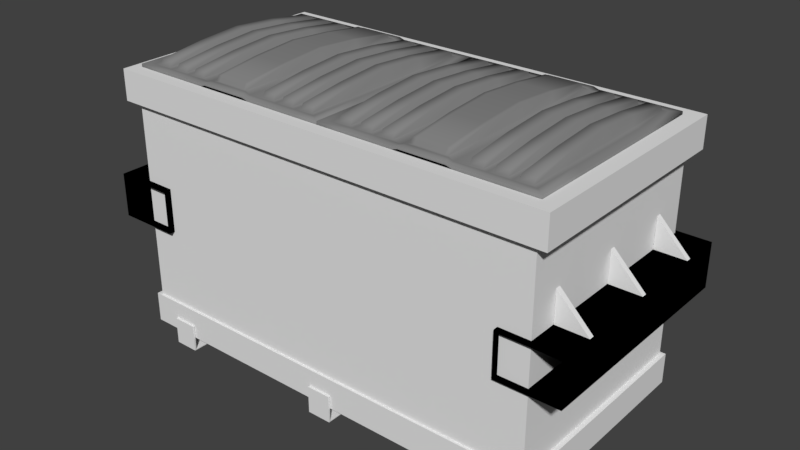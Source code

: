 # Source: lixeira.blend  (saved by Blender 2.79.0; exported with 4.5.12 LTS)
import bpy
from mathutils import Matrix  # noqa: F401  (used for matrix-valued properties, if any)

bpy.ops.wm.read_factory_settings(use_empty=True)
scene = bpy.context.scene
scene.name = 'Scene'

# ---- collections
col_collection_1 = bpy.data.collections.new('Collection 1'); scene.collection.children.link(col_collection_1)

# ---- materials (node trees are filled in below, after node groups)
mat_plastic = bpy.data.materials.new('plastic')
mat_plastic.alpha_threshold = 0.0
mat_plastic.use_transparent_shadow = False
mat_plastic.diffuse_color = (0.233, 0.233, 0.233, 1.0)
mat_plastic.roughness = 0.5
mat_plastic.specular_intensity = 0.0
mat_metal = bpy.data.materials.new('metal')
mat_metal.alpha_threshold = 0.0
mat_metal.use_transparent_shadow = False
mat_metal.roughness = 0.5
mat_metal.specular_intensity = 0.0

# ---- material node trees

# ---- world
world_world = bpy.data.worlds.new('World'); scene.world = world_world
world_world.use_nodes = True; world_world.node_tree.nodes.clear()
_N = world_world.node_tree.nodes; _L = world_world.node_tree.links
n0 = _N.new('ShaderNodeOutputWorld'); n0.name = 'World Output'; n0.location = (300, 300)
n1 = _N.new('ShaderNodeBackground'); n1.name = 'Background'; n1.location = (10, 300)
n1.inputs[0].default_value = (0.05088, 0.05088, 0.05088, 1.0)
_L.new(n1.outputs[0], n0.inputs[0])
n0.is_active_output = True
world_world.color = (0.05088, 0.05088, 0.05088)
world_world.use_sun_shadow = False
world_world.sun_shadow_jitter_overblur = 0.0
world_world.cycles.sampling_method = 'MANUAL'

# ---- lights
light_sun_001 = bpy.data.lights.new('Sun.001', 'SUN')
light_sun_001.transmission_factor = 0.0
light_sun_001.angle = 0.1993
light_sun_001.energy = 1.0
light_sun_001.shadow_buffer_clip_start = 0.5
light_sun_001.shadow_soft_size = 0.1
light_sun_001.shadow_cascade_max_distance = 1000.0

# ---- meshes
me_cube_000 = bpy.data.meshes.new('Cube.000')
me_cube_000.from_pydata([(-0.002999, -0.9124, 1.001), (-0.002999, 0.9124, 1.001), (0.9643, 0.9124, 1.001), (0.9643, -0.9124, 1.001), (0.04342, -0.8508, 1.023), (0.04342, 0.8508, 1.023), (0.9244, 0.8508, 1.023), (0.9244, -0.8508, 1.023), (-0.002999, -0.9124, 1.023), (-0.002999, 0.9124, 1.023), (0.9643, 0.9124, 1.023), (0.9643, -0.9124, 1.023), (0.09955, 0.9124, 1.001), (0.2059, 0.9124, 1.001), (0.351, 0.9124, 1.001), (0.6103, 0.9124, 1.001), (0.7589, 0.9124, 1.001), (0.8546, 0.9124, 1.001), (0.8546, -0.9124, 1.001), (0.7589, -0.9124, 1.001), (0.6103, -0.9124, 1.001), (0.351, -0.9124, 1.001), (0.2059, -0.9124, 1.001), (0.09955, -0.9124, 1.001), (0.09955, 0.9124, 1.023), (0.2059, 0.9124, 1.023), (0.351, 0.9124, 1.023), (0.6103, 0.9124, 1.023), (0.7589, 0.9124, 1.023), (0.8546, 0.9124, 1.023), (0.8546, -0.9124, 1.023), (0.7589, -0.9124, 1.023), (0.6103, -0.9124, 1.023), (0.351, -0.9124, 1.023), (0.2059, -0.9124, 1.023), (0.09955, -0.9124, 1.023), (0.1427, 0.8508, 1.023), (0.2419, 0.8508, 1.023), (0.3686, 0.8508, 1.023), (0.5927, 0.8508, 1.023), (0.7274, 0.8508, 1.023), (0.8259, 0.8508, 1.023), (0.8259, -0.8508, 1.023), (0.7274, -0.8508, 1.023), (0.5927, -0.8508, 1.023), (0.3686, -0.8508, 1.023), (0.2419, -0.8508, 1.023), (0.1427, -0.8508, 1.023), (0.1216, 0.8263, 1.023), (0.0645, 0.8263, 1.023), (0.0645, -0.8263, 1.023), (0.1216, -0.8263, 1.023), (0.9035, 0.8263, 1.023), (0.8468, 0.8263, 1.023), (0.8468, -0.8263, 1.023), (0.9035, -0.8263, 1.023), (0.805, 0.8263, 1.023), (0.7483, 0.8263, 1.023), (0.7483, -0.8263, 1.023), (0.805, -0.8263, 1.023), (0.7065, 0.8263, 1.023), (0.6498, 0.8263, 1.023), (0.6498, -0.8263, 1.023), (0.7065, -0.8263, 1.023), (0.5631, 0.8263, 1.036), (0.3981, 0.8263, 1.036), (0.3981, -0.8263, 1.036), (0.5631, -0.8263, 1.036), (0.3201, 0.8263, 1.023), (0.263, 0.8263, 1.023), (0.263, -0.8263, 1.023), (0.3201, -0.8263, 1.023), (0.2208, 0.8263, 1.023), (0.1637, 0.8263, 1.023), (0.1637, -0.8263, 1.023), (0.2208, -0.8263, 1.023), (0.0645, 0.8011, 1.06), (0.1216, 0.8011, 1.06), (0.1216, -0.8011, 1.06), (0.0645, -0.8011, 1.06), (0.8468, 0.8011, 1.06), (0.9035, 0.8011, 1.06), (0.9035, -0.8011, 1.06), (0.8468, -0.8011, 1.06), (0.7483, 0.8011, 1.06), (0.805, 0.8011, 1.06), (0.805, -0.8011, 1.06), (0.7483, -0.8011, 1.06), (0.6498, 0.8011, 1.06), (0.7065, 0.8011, 1.06), (0.7065, -0.8011, 1.06), (0.6498, -0.8011, 1.06), (0.3981, 0.8011, 1.073), (0.5631, 0.8011, 1.073), (0.5631, -0.8011, 1.073), (0.3981, -0.8011, 1.073), (0.263, 0.8011, 1.06), (0.3201, 0.8011, 1.06), (0.3201, -0.8011, 1.06), (0.263, -0.8011, 1.06), (0.1637, 0.8011, 1.06), (0.2208, 0.8011, 1.06), (0.2208, -0.8011, 1.06), (0.1637, -0.8011, 1.06), (-0.002999, -0.4562, 1.001), (-0.002999, 2.98e-08, 1.001), (-0.002999, 0.4562, 1.001), (0.9643, 0.4562, 1.001), (0.9643, -2.98e-08, 1.001), (0.9643, -0.4562, 1.001), (-0.002999, -0.4562, 1.023), (-0.002999, 2.98e-08, 1.023), (-0.002999, 0.4562, 1.023), (0.9643, 0.4562, 1.023), (0.9643, -2.98e-08, 1.023), (0.9643, -0.4562, 1.023), (0.04342, -0.4254, 1.023), (0.04342, -7.772e-16, 1.023), (0.04342, 0.4254, 1.023), (0.9244, 0.4254, 1.023), (0.9244, -1.332e-15, 1.023), (0.9244, -0.4254, 1.023), (0.8259, 0.4254, 1.023), (0.8259, -1.332e-15, 1.023), (0.8259, -0.4254, 1.023), (0.7274, 0.4254, 1.023), (0.7274, -1.332e-15, 1.023), (0.7274, -0.4254, 1.023), (0.5927, 0.4254, 1.023), (0.5927, -3.331e-16, 1.023), (0.5927, -0.4254, 1.023), (0.3686, 0.4254, 1.023), (0.3686, -3.331e-16, 1.023), (0.3686, -0.4254, 1.023), (0.2419, 0.4254, 1.023), (0.2419, -7.772e-16, 1.023), (0.2419, -0.4254, 1.023), (0.1427, 0.4254, 1.023), (0.1427, -7.772e-16, 1.023), (0.1427, -0.4254, 1.023), (0.1216, 0.4132, 1.023), (0.1216, -2.98e-08, 1.023), (0.1216, -0.4132, 1.023), (0.0645, -0.4132, 1.023), (0.0645, 2.98e-08, 1.023), (0.0645, 0.4132, 1.023), (0.9035, 0.4132, 1.023), (0.9035, -2.98e-08, 1.023), (0.9035, -0.4132, 1.023), (0.8468, 0.4132, 1.023), (0.8468, -2.98e-08, 1.023), (0.8468, -0.4132, 1.023), (0.805, 0.4132, 1.023), (0.805, -2.98e-08, 1.023), (0.805, -0.4132, 1.023), (0.7483, 0.4132, 1.023), (0.7483, -2.98e-08, 1.023), (0.7483, -0.4132, 1.023), (0.7065, 0.4132, 1.023), (0.7065, -2.98e-08, 1.023), (0.7065, -0.4132, 1.023), (0.6498, 0.4132, 1.023), (0.6498, -2.98e-08, 1.023), (0.6498, -0.4132, 1.023), (0.5631, 0.4132, 1.036), (0.5631, -2.98e-08, 1.036), (0.5631, -0.4132, 1.036), (0.3981, 0.4132, 1.036), (0.3981, -2.98e-08, 1.036), (0.3981, -0.4132, 1.036), (0.3201, 0.4132, 1.023), (0.3201, -2.98e-08, 1.023), (0.3201, -0.4132, 1.023), (0.263, 0.4132, 1.023), (0.263, -2.98e-08, 1.023), (0.263, -0.4132, 1.023), (0.2208, 0.4132, 1.023), (0.2208, -2.98e-08, 1.023), (0.2208, -0.4132, 1.023), (0.1637, 0.4132, 1.023), (0.1637, -2.98e-08, 1.023), (0.1637, -0.4132, 1.023), (0.1216, 0.4005, 1.104), (0.1216, -7.772e-16, 1.129), (0.1216, -0.4005, 1.104), (0.0645, -0.4005, 1.104), (0.0645, -7.772e-16, 1.129), (0.0645, 0.4005, 1.104), (0.9035, 0.4005, 1.104), (0.9035, -1.332e-15, 1.129), (0.9035, -0.4005, 1.104), (0.8468, 0.4005, 1.104), (0.8468, -1.332e-15, 1.129), (0.8468, -0.4005, 1.104), (0.805, 0.4005, 1.104), (0.805, -1.332e-15, 1.129), (0.805, -0.4005, 1.104), (0.7483, 0.4005, 1.104), (0.7483, -1.332e-15, 1.129), (0.7483, -0.4005, 1.104), (0.7065, 0.4005, 1.104), (0.7065, -1.332e-15, 1.129), (0.7065, -0.4005, 1.104), (0.6498, 0.4005, 1.104), (0.6498, -1.332e-15, 1.129), (0.6498, -0.4005, 1.104), (0.5631, 0.4005, 1.117), (0.5631, -6.661e-16, 1.142), (0.5631, -0.4005, 1.117), (0.3981, 0.4005, 1.117), (0.3981, -6.661e-16, 1.142), (0.3981, -0.4005, 1.117), (0.3201, 0.4005, 1.104), (0.3201, -7.772e-16, 1.129), (0.3201, -0.4005, 1.104), (0.263, 0.4005, 1.104), (0.263, -7.772e-16, 1.129), (0.263, -0.4005, 1.104), (0.2208, 0.4005, 1.104), (0.2208, -7.772e-16, 1.129), (0.2208, -0.4005, 1.104), (0.1637, 0.4005, 1.104), (0.1637, -7.772e-16, 1.129), (0.1637, -0.4005, 1.104), (0.3761, 0.9124, 1.013), (0.5852, 0.9124, 1.013), (0.5852, -0.9124, 1.013), (0.3761, -0.9124, 1.013), (0.3761, 0.9124, 1.036), (0.5852, 0.9124, 1.036), (0.5852, -0.9124, 1.036), (0.3761, -0.9124, 1.036), (0.3903, 0.8508, 1.036), (0.571, 0.8508, 1.036), (0.571, -0.8508, 1.036), (0.3903, -0.8508, 1.036), (0.4141, 0.8263, 1.036), (0.5471, 0.8263, 1.036), (0.5471, -0.8263, 1.036), (0.4141, -0.8263, 1.036), (0.4141, 0.8011, 1.073), (0.5471, 0.8011, 1.073), (0.5471, -0.8011, 1.073), (0.4141, -0.8011, 1.073), (0.4141, 0.4005, 1.117), (0.5471, 0.4005, 1.117), (0.4141, -6.661e-16, 1.142), (0.5471, -6.661e-16, 1.142), (0.4141, -0.4005, 1.117), (0.5471, -0.4005, 1.117), (-0.9922, -0.9124, 1.001), (-0.9922, 0.9124, 1.001), (-0.005634, 0.9124, 1.001), (-0.005634, -0.9124, 1.001), (-0.9449, -0.8508, 1.023), (-0.9449, 0.8508, 1.023), (-0.04626, 0.8508, 1.023), (-0.04626, -0.8508, 1.023), (-0.9922, -0.9124, 1.023), (-0.9922, 0.9124, 1.023), (-0.005634, 0.9124, 1.023), (-0.005634, -0.9124, 1.023), (-0.8876, 0.9124, 1.001), (-0.7792, 0.9124, 1.001), (-0.6312, 0.9124, 1.001), (-0.3667, 0.9124, 1.001), (-0.2151, 0.9124, 1.001), (-0.1175, 0.9124, 1.001), (-0.1175, -0.9124, 1.001), (-0.2151, -0.9124, 1.001), (-0.3667, -0.9124, 1.001), (-0.6312, -0.9124, 1.001), (-0.7792, -0.9124, 1.001), (-0.8876, -0.9124, 1.001), (-0.8876, 0.9124, 1.023), (-0.7792, 0.9124, 1.023), (-0.6312, 0.9124, 1.023), (-0.3667, 0.9124, 1.023), (-0.2151, 0.9124, 1.023), (-0.1175, 0.9124, 1.023), (-0.1175, -0.9124, 1.023), (-0.2151, -0.9124, 1.023), (-0.3667, -0.9124, 1.023), (-0.6312, -0.9124, 1.023), (-0.7792, -0.9124, 1.023), (-0.8876, -0.9124, 1.023), (-0.8437, 0.8508, 1.023), (-0.7424, 0.8508, 1.023), (-0.6132, 0.8508, 1.023), (-0.3847, 0.8508, 1.023), (-0.2472, 0.8508, 1.023), (-0.1467, 0.8508, 1.023), (-0.1467, -0.8508, 1.023), (-0.2472, -0.8508, 1.023), (-0.3847, -0.8508, 1.023), (-0.6132, -0.8508, 1.023), (-0.7424, -0.8508, 1.023), (-0.8437, -0.8508, 1.023), (-0.8652, 0.8263, 1.023), (-0.9234, 0.8263, 1.023), (-0.9234, -0.8263, 1.023), (-0.8652, -0.8263, 1.023), (-0.0676, 0.8263, 1.023), (-0.1254, 0.8263, 1.023), (-0.1254, -0.8263, 1.023), (-0.0676, -0.8263, 1.023), (-0.1681, 0.8263, 1.023), (-0.2259, 0.8263, 1.023), (-0.2259, -0.8263, 1.023), (-0.1681, -0.8263, 1.023), (-0.2686, 0.8263, 1.023), (-0.3264, 0.8263, 1.023), (-0.3264, -0.8263, 1.023), (-0.2686, -0.8263, 1.023), (-0.4148, 0.8263, 1.036), (-0.5831, 0.8263, 1.036), (-0.5831, -0.8263, 1.036), (-0.4148, -0.8263, 1.036), (-0.6627, 0.8263, 1.023), (-0.7209, 0.8263, 1.023), (-0.7209, -0.8263, 1.023), (-0.6627, -0.8263, 1.023), (-0.7639, 0.8263, 1.023), (-0.8222, 0.8263, 1.023), (-0.8222, -0.8263, 1.023), (-0.7639, -0.8263, 1.023), (-0.9234, 0.8011, 1.06), (-0.8652, 0.8011, 1.06), (-0.8652, -0.8011, 1.06), (-0.9234, -0.8011, 1.06), (-0.1254, 0.8011, 1.06), (-0.0676, 0.8011, 1.06), (-0.0676, -0.8011, 1.06), (-0.1254, -0.8011, 1.06), (-0.2259, 0.8011, 1.06), (-0.1681, 0.8011, 1.06), (-0.1681, -0.8011, 1.06), (-0.2259, -0.8011, 1.06), (-0.3264, 0.8011, 1.06), (-0.2686, 0.8011, 1.06), (-0.2686, -0.8011, 1.06), (-0.3264, -0.8011, 1.06), (-0.5831, 0.8011, 1.073), (-0.4148, 0.8011, 1.073), (-0.4148, -0.8011, 1.073), (-0.5831, -0.8011, 1.073), (-0.7209, 0.8011, 1.06), (-0.6627, 0.8011, 1.06), (-0.6627, -0.8011, 1.06), (-0.7209, -0.8011, 1.06), (-0.8222, 0.8011, 1.06), (-0.7639, 0.8011, 1.06), (-0.7639, -0.8011, 1.06), (-0.8222, -0.8011, 1.06), (-0.9922, -0.4562, 1.001), (-0.9922, 2.98e-08, 1.001), (-0.9922, 0.4562, 1.001), (-0.005634, 0.4562, 1.001), (-0.005634, -2.98e-08, 1.001), (-0.005634, -0.4562, 1.001), (-0.9922, -0.4562, 1.023), (-0.9922, 2.98e-08, 1.023), (-0.9922, 0.4562, 1.023), (-0.005634, 0.4562, 1.023), (-0.005634, -2.98e-08, 1.023), (-0.005634, -0.4562, 1.023), (-0.9449, -0.4254, 1.023), (-0.9449, -7.772e-16, 1.023), (-0.9449, 0.4254, 1.023), (-0.04626, 0.4254, 1.023), (-0.04626, -1.332e-15, 1.023), (-0.04626, -0.4254, 1.023), (-0.1467, 0.4254, 1.023), (-0.1467, -1.332e-15, 1.023), (-0.1467, -0.4254, 1.023), (-0.2472, 0.4254, 1.023), (-0.2472, -1.332e-15, 1.023), (-0.2472, -0.4254, 1.023), (-0.3847, 0.4254, 1.023), (-0.3847, -3.331e-16, 1.023), (-0.3847, -0.4254, 1.023), (-0.6132, 0.4254, 1.023), (-0.6132, -3.331e-16, 1.023), (-0.6132, -0.4254, 1.023), (-0.7424, 0.4254, 1.023), (-0.7424, -7.772e-16, 1.023), (-0.7424, -0.4254, 1.023), (-0.8437, 0.4254, 1.023), (-0.8437, -7.772e-16, 1.023), (-0.8437, -0.4254, 1.023), (-0.8652, 0.4132, 1.023), (-0.8652, -2.98e-08, 1.023), (-0.8652, -0.4132, 1.023), (-0.9234, -0.4132, 1.023), (-0.9234, 2.98e-08, 1.023), (-0.9234, 0.4132, 1.023), (-0.0676, 0.4132, 1.023), (-0.0676, -2.98e-08, 1.023), (-0.0676, -0.4132, 1.023), (-0.1254, 0.4132, 1.023), (-0.1254, -2.98e-08, 1.023), (-0.1254, -0.4132, 1.023), (-0.1681, 0.4132, 1.023), (-0.1681, -2.98e-08, 1.023), (-0.1681, -0.4132, 1.023), (-0.2259, 0.4132, 1.023), (-0.2259, -2.98e-08, 1.023), (-0.2259, -0.4132, 1.023), (-0.2686, 0.4132, 1.023), (-0.2686, -2.98e-08, 1.023), (-0.2686, -0.4132, 1.023), (-0.3264, 0.4132, 1.023), (-0.3264, -2.98e-08, 1.023), (-0.3264, -0.4132, 1.023), (-0.4148, 0.4132, 1.036), (-0.4148, -2.98e-08, 1.036), (-0.4148, -0.4132, 1.036), (-0.5831, 0.4132, 1.036), (-0.5831, -2.98e-08, 1.036), (-0.5831, -0.4132, 1.036), (-0.6627, 0.4132, 1.023), (-0.6627, -2.98e-08, 1.023), (-0.6627, -0.4132, 1.023), (-0.7209, 0.4132, 1.023), (-0.7209, -2.98e-08, 1.023), (-0.7209, -0.4132, 1.023), (-0.7639, 0.4132, 1.023), (-0.7639, -2.98e-08, 1.023), (-0.7639, -0.4132, 1.023), (-0.8222, 0.4132, 1.023), (-0.8222, -2.98e-08, 1.023), (-0.8222, -0.4132, 1.023), (-0.8652, 0.4005, 1.104), (-0.8652, -7.772e-16, 1.129), (-0.8652, -0.4005, 1.104), (-0.9234, -0.4005, 1.104), (-0.9234, -7.772e-16, 1.129), (-0.9234, 0.4005, 1.104), (-0.0676, 0.4005, 1.104), (-0.0676, -1.332e-15, 1.129), (-0.0676, -0.4005, 1.104), (-0.1254, 0.4005, 1.104), (-0.1254, -1.332e-15, 1.129), (-0.1254, -0.4005, 1.104), (-0.1681, 0.4005, 1.104), (-0.1681, -1.332e-15, 1.129), (-0.1681, -0.4005, 1.104), (-0.2259, 0.4005, 1.104), (-0.2259, -1.332e-15, 1.129), (-0.2259, -0.4005, 1.104), (-0.2686, 0.4005, 1.104), (-0.2686, -1.332e-15, 1.129), (-0.2686, -0.4005, 1.104), (-0.3264, 0.4005, 1.104), (-0.3264, -1.332e-15, 1.129), (-0.3264, -0.4005, 1.104), (-0.4148, 0.4005, 1.117), (-0.4148, -6.661e-16, 1.142), (-0.4148, -0.4005, 1.117), (-0.5831, 0.4005, 1.117), (-0.5831, -6.661e-16, 1.142), (-0.5831, -0.4005, 1.117), (-0.6627, 0.4005, 1.104), (-0.6627, -7.772e-16, 1.129), (-0.6627, -0.4005, 1.104), (-0.7209, 0.4005, 1.104), (-0.7209, -7.772e-16, 1.129), (-0.7209, -0.4005, 1.104), (-0.7639, 0.4005, 1.104), (-0.7639, -7.772e-16, 1.129), (-0.7639, -0.4005, 1.104), (-0.8222, 0.4005, 1.104), (-0.8222, -7.772e-16, 1.129), (-0.8222, -0.4005, 1.104), (-0.6056, 0.9124, 1.013), (-0.3923, 0.9124, 1.013), (-0.3923, -0.9124, 1.013), (-0.6056, -0.9124, 1.013), (-0.6056, 0.9124, 1.036), (-0.3923, 0.9124, 1.036), (-0.3923, -0.9124, 1.036), (-0.6056, -0.9124, 1.036), (-0.5911, 0.8508, 1.036), (-0.4068, 0.8508, 1.036), (-0.4068, -0.8508, 1.036), (-0.5911, -0.8508, 1.036), (-0.5668, 0.8263, 1.036), (-0.4311, 0.8263, 1.036), (-0.4311, -0.8263, 1.036), (-0.5668, -0.8263, 1.036), (-0.5668, 0.8011, 1.073), (-0.4311, 0.8011, 1.073), (-0.4311, -0.8011, 1.073), (-0.5668, -0.8011, 1.073), (-0.5668, 0.4005, 1.117), (-0.4311, 0.4005, 1.117), (-0.5668, -6.661e-16, 1.142), (-0.4311, -6.661e-16, 1.142), (-0.5668, -0.4005, 1.117), (-0.4311, -0.4005, 1.117)], [], [(7, 42, 30, 11), (58, 59, 86, 87), (18, 3, 11, 30), (104, 0, 8, 110), (12, 1, 9, 24), (107, 2, 10, 113), (118, 5, 9, 112), (41, 6, 10, 29), (121, 7, 11, 115), (47, 4, 8, 35), (42, 43, 31, 30), (43, 44, 32, 31), (235, 45, 33, 231), (45, 46, 34, 33), (46, 47, 35, 34), (5, 36, 24, 9), (36, 37, 25, 24), (37, 38, 26, 25), (233, 39, 27, 229), (39, 40, 28, 27), (40, 41, 29, 28), (2, 17, 29, 10), (17, 16, 28, 29), (16, 15, 27, 28), (224, 14, 26, 228), (14, 13, 25, 26), (13, 12, 24, 25), (0, 23, 35, 8), (23, 22, 34, 35), (22, 21, 33, 34), (226, 20, 32, 230), (20, 19, 31, 32), (19, 18, 30, 31), (140, 48, 77, 182), (169, 66, 95, 211), (70, 71, 98, 99), (158, 60, 89, 200), (176, 72, 101, 218), (48, 49, 76, 77), (36, 5, 49, 48), (116, 4, 50, 143), (4, 47, 51, 50), (137, 36, 48, 140), (6, 41, 53, 52), (124, 42, 54, 151), (42, 7, 55, 54), (119, 6, 52, 146), (41, 40, 57, 56), (127, 43, 58, 157), (43, 42, 59, 58), (122, 41, 56, 152), (40, 39, 61, 60), (130, 44, 62, 163), (44, 43, 63, 62), (125, 40, 60, 158), (232, 38, 65, 236), (133, 45, 66, 169), (234, 44, 67, 238), (128, 39, 64, 164), (38, 37, 69, 68), (136, 46, 70, 175), (46, 45, 71, 70), (131, 38, 68, 170), (37, 36, 73, 72), (139, 47, 74, 181), (47, 46, 75, 74), (134, 37, 72, 176), (184, 185, 79, 78), (190, 193, 83, 82), (196, 199, 87, 86), (202, 205, 91, 90), (248, 211, 95, 243), (214, 217, 99, 98), (220, 223, 103, 102), (151, 54, 83, 193), (236, 65, 92, 240), (52, 53, 80, 81), (74, 75, 102, 103), (175, 70, 99, 217), (164, 64, 93, 206), (157, 58, 87, 199), (146, 52, 81, 188), (62, 63, 90, 91), (50, 51, 78, 79), (68, 69, 96, 97), (56, 57, 84, 85), (170, 68, 97, 212), (181, 74, 103, 223), (238, 67, 94, 242), (163, 62, 91, 205), (152, 56, 85, 194), (143, 50, 79, 185), (54, 55, 82, 83), (72, 73, 100, 101), (60, 61, 88, 89), (49, 145, 187, 76), (145, 144, 186, 187), (144, 143, 185, 186), (59, 154, 196, 86), (154, 153, 195, 196), (153, 152, 194, 195), (61, 161, 203, 88), (161, 162, 204, 203), (162, 163, 205, 204), (73, 179, 221, 100), (179, 180, 222, 221), (180, 181, 223, 222), (71, 172, 214, 98), (172, 171, 213, 214), (171, 170, 212, 213), (55, 148, 190, 82), (148, 147, 189, 190), (147, 146, 188, 189), (57, 155, 197, 84), (155, 156, 198, 197), (156, 157, 199, 198), (67, 166, 208, 94), (166, 165, 207, 208), (165, 164, 206, 207), (69, 173, 215, 96), (173, 174, 216, 215), (174, 175, 217, 216), (53, 149, 191, 80), (149, 150, 192, 191), (150, 151, 193, 192), (101, 100, 221, 218), (218, 221, 222, 219), (219, 222, 223, 220), (97, 96, 215, 212), (212, 215, 216, 213), (213, 216, 217, 214), (240, 92, 209, 244), (244, 209, 210, 246), (246, 210, 211, 248), (89, 88, 203, 200), (200, 203, 204, 201), (201, 204, 205, 202), (85, 84, 197, 194), (194, 197, 198, 195), (195, 198, 199, 196), (81, 80, 191, 188), (188, 191, 192, 189), (189, 192, 193, 190), (77, 76, 187, 182), (182, 187, 186, 183), (183, 186, 185, 184), (46, 136, 178, 75), (136, 135, 177, 178), (135, 134, 176, 177), (36, 137, 179, 73), (137, 138, 180, 179), (138, 139, 181, 180), (45, 133, 172, 71), (133, 132, 171, 172), (132, 131, 170, 171), (37, 134, 173, 69), (134, 135, 174, 173), (135, 136, 175, 174), (44, 130, 166, 67), (130, 129, 165, 166), (129, 128, 164, 165), (38, 131, 167, 65), (131, 132, 168, 167), (132, 133, 169, 168), (43, 127, 160, 63), (127, 126, 159, 160), (126, 125, 158, 159), (39, 128, 161, 61), (128, 129, 162, 161), (129, 130, 163, 162), (42, 124, 154, 59), (124, 123, 153, 154), (123, 122, 152, 153), (40, 125, 155, 57), (125, 126, 156, 155), (126, 127, 157, 156), (7, 121, 148, 55), (121, 120, 147, 148), (120, 119, 146, 147), (41, 122, 149, 53), (122, 123, 150, 149), (123, 124, 151, 150), (47, 139, 142, 51), (139, 138, 141, 142), (138, 137, 140, 141), (5, 118, 145, 49), (118, 117, 144, 145), (117, 116, 143, 144), (75, 178, 220, 102), (178, 177, 219, 220), (177, 176, 218, 219), (63, 160, 202, 90), (160, 159, 201, 202), (159, 158, 200, 201), (65, 167, 209, 92), (167, 168, 210, 209), (168, 169, 211, 210), (51, 142, 184, 78), (142, 141, 183, 184), (141, 140, 182, 183), (6, 119, 113, 10), (119, 120, 114, 113), (120, 121, 115, 114), (4, 116, 110, 8), (116, 117, 111, 110), (117, 118, 112, 111), (3, 109, 115, 11), (109, 108, 114, 115), (108, 107, 113, 114), (1, 106, 112, 9), (106, 105, 111, 112), (105, 104, 110, 111), (207, 247, 249, 208), (247, 246, 248, 249), (206, 245, 247, 207), (245, 244, 246, 247), (93, 241, 245, 206), (241, 240, 244, 245), (66, 239, 243, 95), (239, 238, 242, 243), (64, 237, 241, 93), (237, 236, 240, 241), (208, 249, 242, 94), (249, 248, 243, 242), (45, 235, 239, 66), (235, 234, 238, 239), (39, 233, 237, 64), (233, 232, 236, 237), (21, 227, 231, 33), (227, 226, 230, 231), (15, 225, 229, 27), (225, 224, 228, 229), (38, 232, 228, 26), (232, 233, 229, 228), (44, 234, 230, 32), (234, 235, 231, 230), (257, 292, 280, 261), (308, 309, 336, 337), (268, 253, 261, 280), (354, 250, 258, 360), (262, 251, 259, 274), (357, 252, 260, 363), (368, 255, 259, 362), (291, 256, 260, 279), (371, 257, 261, 365), (297, 254, 258, 285), (292, 293, 281, 280), (293, 294, 282, 281), (485, 295, 283, 481), (295, 296, 284, 283), (296, 297, 285, 284), (255, 286, 274, 259), (286, 287, 275, 274), (287, 288, 276, 275), (483, 289, 277, 479), (289, 290, 278, 277), (290, 291, 279, 278), (252, 267, 279, 260), (267, 266, 278, 279), (266, 265, 277, 278), (474, 264, 276, 478), (264, 263, 275, 276), (263, 262, 274, 275), (250, 273, 285, 258), (273, 272, 284, 285), (272, 271, 283, 284), (476, 270, 282, 480), (270, 269, 281, 282), (269, 268, 280, 281), (390, 298, 327, 432), (419, 316, 345, 461), (320, 321, 348, 349), (408, 310, 339, 450), (426, 322, 351, 468), (298, 299, 326, 327), (286, 255, 299, 298), (366, 254, 300, 393), (254, 297, 301, 300), (387, 286, 298, 390), (256, 291, 303, 302), (374, 292, 304, 401), (292, 257, 305, 304), (369, 256, 302, 396), (291, 290, 307, 306), (377, 293, 308, 407), (293, 292, 309, 308), (372, 291, 306, 402), (290, 289, 311, 310), (380, 294, 312, 413), (294, 293, 313, 312), (375, 290, 310, 408), (482, 288, 315, 486), (383, 295, 316, 419), (484, 294, 317, 488), (378, 289, 314, 414), (288, 287, 319, 318), (386, 296, 320, 425), (296, 295, 321, 320), (381, 288, 318, 420), (287, 286, 323, 322), (389, 297, 324, 431), (297, 296, 325, 324), (384, 287, 322, 426), (434, 435, 329, 328), (440, 443, 333, 332), (446, 449, 337, 336), (452, 455, 341, 340), (498, 461, 345, 493), (464, 467, 349, 348), (470, 473, 353, 352), (401, 304, 333, 443), (486, 315, 342, 490), (302, 303, 330, 331), (324, 325, 352, 353), (425, 320, 349, 467), (414, 314, 343, 456), (407, 308, 337, 449), (396, 302, 331, 438), (312, 313, 340, 341), (300, 301, 328, 329), (318, 319, 346, 347), (306, 307, 334, 335), (420, 318, 347, 462), (431, 324, 353, 473), (488, 317, 344, 492), (413, 312, 341, 455), (402, 306, 335, 444), (393, 300, 329, 435), (304, 305, 332, 333), (322, 323, 350, 351), (310, 311, 338, 339), (299, 395, 437, 326), (395, 394, 436, 437), (394, 393, 435, 436), (309, 404, 446, 336), (404, 403, 445, 446), (403, 402, 444, 445), (311, 411, 453, 338), (411, 412, 454, 453), (412, 413, 455, 454), (323, 429, 471, 350), (429, 430, 472, 471), (430, 431, 473, 472), (321, 422, 464, 348), (422, 421, 463, 464), (421, 420, 462, 463), (305, 398, 440, 332), (398, 397, 439, 440), (397, 396, 438, 439), (307, 405, 447, 334), (405, 406, 448, 447), (406, 407, 449, 448), (317, 416, 458, 344), (416, 415, 457, 458), (415, 414, 456, 457), (319, 423, 465, 346), (423, 424, 466, 465), (424, 425, 467, 466), (303, 399, 441, 330), (399, 400, 442, 441), (400, 401, 443, 442), (351, 350, 471, 468), (468, 471, 472, 469), (469, 472, 473, 470), (347, 346, 465, 462), (462, 465, 466, 463), (463, 466, 467, 464), (490, 342, 459, 494), (494, 459, 460, 496), (496, 460, 461, 498), (339, 338, 453, 450), (450, 453, 454, 451), (451, 454, 455, 452), (335, 334, 447, 444), (444, 447, 448, 445), (445, 448, 449, 446), (331, 330, 441, 438), (438, 441, 442, 439), (439, 442, 443, 440), (327, 326, 437, 432), (432, 437, 436, 433), (433, 436, 435, 434), (296, 386, 428, 325), (386, 385, 427, 428), (385, 384, 426, 427), (286, 387, 429, 323), (387, 388, 430, 429), (388, 389, 431, 430), (295, 383, 422, 321), (383, 382, 421, 422), (382, 381, 420, 421), (287, 384, 423, 319), (384, 385, 424, 423), (385, 386, 425, 424), (294, 380, 416, 317), (380, 379, 415, 416), (379, 378, 414, 415), (288, 381, 417, 315), (381, 382, 418, 417), (382, 383, 419, 418), (293, 377, 410, 313), (377, 376, 409, 410), (376, 375, 408, 409), (289, 378, 411, 311), (378, 379, 412, 411), (379, 380, 413, 412), (292, 374, 404, 309), (374, 373, 403, 404), (373, 372, 402, 403), (290, 375, 405, 307), (375, 376, 406, 405), (376, 377, 407, 406), (257, 371, 398, 305), (371, 370, 397, 398), (370, 369, 396, 397), (291, 372, 399, 303), (372, 373, 400, 399), (373, 374, 401, 400), (297, 389, 392, 301), (389, 388, 391, 392), (388, 387, 390, 391), (255, 368, 395, 299), (368, 367, 394, 395), (367, 366, 393, 394), (325, 428, 470, 352), (428, 427, 469, 470), (427, 426, 468, 469), (313, 410, 452, 340), (410, 409, 451, 452), (409, 408, 450, 451), (315, 417, 459, 342), (417, 418, 460, 459), (418, 419, 461, 460), (301, 392, 434, 328), (392, 391, 433, 434), (391, 390, 432, 433), (256, 369, 363, 260), (369, 370, 364, 363), (370, 371, 365, 364), (254, 366, 360, 258), (366, 367, 361, 360), (367, 368, 362, 361), (253, 359, 365, 261), (359, 358, 364, 365), (358, 357, 363, 364), (251, 356, 362, 259), (356, 355, 361, 362), (355, 354, 360, 361), (457, 497, 499, 458), (497, 496, 498, 499), (456, 495, 497, 457), (495, 494, 496, 497), (343, 491, 495, 456), (491, 490, 494, 495), (316, 489, 493, 345), (489, 488, 492, 493), (314, 487, 491, 343), (487, 486, 490, 491), (458, 499, 492, 344), (499, 498, 493, 492), (295, 485, 489, 316), (485, 484, 488, 489), (289, 483, 487, 314), (483, 482, 486, 487), (271, 477, 481, 283), (477, 476, 480, 481), (265, 475, 479, 277), (475, 474, 478, 479), (288, 482, 478, 276), (482, 483, 479, 478), (294, 484, 480, 282), (484, 485, 481, 480)])
me_cube_000.polygons.foreach_set('use_smooth', [True] * 472)
_uv = me_cube_000.uv_layers.new(name='UVMap')
_uv.uv.foreach_set('vector', [0.9229, 0.07025, 0.829, 0.07025, 0.8564, 0.03912, 0.9609, 0.03912, 0.7551, 0.08261, 0.8091, 0.08261, 0.795, 0.09536, 0.7692, 0.09536, 0.8785, 0.01057, 0.9894, 0.01057, 0.9609, 0.03912, 0.8564, 0.03912, 0.01057, 0.2553, 0.01057, 0.01057, 0.03912, 0.03912, 0.03912, 0.2696, 0.1143, 0.9894, 0.01057, 0.9894, 0.03912, 0.9609, 0.1368, 0.9609, 0.9894, 0.7447, 0.9894, 0.9894, 0.9609, 0.9609, 0.9609, 0.7304, 0.08336, 0.7149, 0.08336, 0.9297, 0.03912, 0.9609, 0.03912, 0.7304, 0.829, 0.9297, 0.9229, 0.9297, 0.9609, 0.9609, 0.8564, 0.9609, 0.9229, 0.2851, 0.9229, 0.07025, 0.9609, 0.03912, 0.9609, 0.2696, 0.1779, 0.07025, 0.08336, 0.07025, 0.03912, 0.03912, 0.1368, 0.03912, 0.829, 0.07025, 0.7352, 0.07025, 0.7652, 0.03912, 0.8564, 0.03912, 0.7352, 0.07025, 0.6068, 0.07025, 0.6236, 0.03912, 0.7652, 0.03912, 0.4139, 0.07025, 0.3932, 0.07025, 0.3764, 0.03912, 0.4004, 0.03912, 0.3932, 0.07025, 0.2725, 0.07025, 0.2382, 0.03912, 0.3764, 0.03912, 0.2725, 0.07025, 0.1779, 0.07025, 0.1368, 0.03912, 0.2382, 0.03912, 0.08336, 0.9297, 0.1779, 0.9297, 0.1368, 0.9609, 0.03912, 0.9609, 0.1779, 0.9297, 0.2725, 0.9297, 0.2382, 0.9609, 0.1368, 0.9609, 0.2725, 0.9297, 0.3932, 0.9297, 0.3764, 0.9609, 0.2382, 0.9609, 0.5861, 0.9297, 0.6068, 0.9297, 0.6236, 0.9609, 0.5996, 0.9609, 0.6068, 0.9297, 0.7352, 0.9297, 0.7652, 0.9609, 0.6236, 0.9609, 0.7352, 0.9297, 0.829, 0.9297, 0.8564, 0.9609, 0.7652, 0.9609, 0.9894, 0.9894, 0.8785, 0.9894, 0.8564, 0.9609, 0.9609, 0.9609, 0.8785, 0.9894, 0.7816, 0.9894, 0.7652, 0.9609, 0.8564, 0.9609, 0.7816, 0.9894, 0.6312, 0.9894, 0.6236, 0.9609, 0.7652, 0.9609, 0.3942, 0.9894, 0.3688, 0.9894, 0.3764, 0.9609, 0.4004, 0.9609, 0.3688, 0.9894, 0.222, 0.9894, 0.2382, 0.9609, 0.3764, 0.9609, 0.222, 0.9894, 0.1143, 0.9894, 0.1368, 0.9609, 0.2382, 0.9609, 0.01057, 0.01057, 0.1143, 0.01057, 0.1368, 0.03912, 0.03912, 0.03912, 0.1143, 0.01057, 0.222, 0.01057, 0.2382, 0.03912, 0.1368, 0.03912, 0.222, 0.01057, 0.3688, 0.01057, 0.3764, 0.03912, 0.2382, 0.03912, 0.6058, 0.01057, 0.6312, 0.01057, 0.6236, 0.03912, 0.5996, 0.03912, 0.6312, 0.01057, 0.7816, 0.01057, 0.7652, 0.03912, 0.6236, 0.03912, 0.7816, 0.01057, 0.8785, 0.01057, 0.8564, 0.03912, 0.7652, 0.03912, 0.1578, 0.7087, 0.1578, 0.9174, 0.1455, 0.9046, 0.1455, 0.7023, 0.4214, 0.2913, 0.4402, 0.0831, 0.4485, 0.09536, 0.4485, 0.2977, 0.2926, 0.08261, 0.347, 0.08261, 0.3329, 0.09536, 0.3067, 0.09536, 0.7152, 0.7087, 0.7152, 0.9174, 0.7015, 0.9046, 0.7015, 0.7023, 0.2524, 0.7087, 0.2524, 0.9174, 0.2372, 0.9046, 0.2372, 0.7023, 0.1578, 0.9174, 0.1034, 0.9174, 0.1158, 0.9046, 0.1455, 0.9046, 0.1779, 0.9297, 0.08336, 0.9297, 0.1034, 0.9174, 0.1578, 0.9174, 0.08336, 0.2851, 0.08336, 0.07025, 0.1034, 0.08261, 0.1034, 0.2913, 0.08336, 0.07025, 0.1779, 0.07025, 0.1578, 0.08261, 0.1034, 0.08261, 0.1779, 0.7149, 0.1779, 0.9297, 0.1578, 0.9174, 0.1578, 0.7087, 0.9229, 0.9297, 0.829, 0.9297, 0.849, 0.9174, 0.903, 0.9174, 0.829, 0.2851, 0.829, 0.07025, 0.849, 0.08261, 0.849, 0.2913, 0.829, 0.07025, 0.9229, 0.07025, 0.903, 0.08261, 0.849, 0.08261, 0.9229, 0.7149, 0.9229, 0.9297, 0.903, 0.9174, 0.903, 0.7087, 0.829, 0.9297, 0.7352, 0.9297, 0.7551, 0.9174, 0.8091, 0.9174, 0.7352, 0.2851, 0.7352, 0.07025, 0.7551, 0.08261, 0.7551, 0.2913, 0.7352, 0.07025, 0.829, 0.07025, 0.8091, 0.08261, 0.7551, 0.08261, 0.829, 0.7149, 0.829, 0.9297, 0.8091, 0.9174, 0.8091, 0.7087, 0.7352, 0.9297, 0.6068, 0.9297, 0.6612, 0.9174, 0.7152, 0.9174, 0.6068, 0.2851, 0.6068, 0.07025, 0.6612, 0.08261, 0.6612, 0.2913, 0.6068, 0.07025, 0.7352, 0.07025, 0.7152, 0.08261, 0.6612, 0.08261, 0.7352, 0.7149, 0.7352, 0.9297, 0.7152, 0.9174, 0.7152, 0.7087, 0.4139, 0.9297, 0.3932, 0.9297, 0.4344, 0.9153, 0.4584, 0.9174, 0.3932, 0.2851, 0.3932, 0.07025, 0.4402, 0.0831, 0.4214, 0.2913, 0.5861, 0.07025, 0.6068, 0.07025, 0.5608, 0.0831, 0.5416, 0.08261, 0.6068, 0.7149, 0.6068, 0.9297, 0.5614, 0.9168, 0.5786, 0.7087, 0.3932, 0.9297, 0.2725, 0.9297, 0.2926, 0.9174, 0.347, 0.9174, 0.2725, 0.2851, 0.2725, 0.07025, 0.2926, 0.08261, 0.2926, 0.2913, 0.2725, 0.07025, 0.3932, 0.07025, 0.347, 0.08261, 0.2926, 0.08261, 0.3932, 0.7149, 0.3932, 0.9297, 0.347, 0.9174, 0.347, 0.7087, 0.2725, 0.9297, 0.1779, 0.9297, 0.198, 0.9174, 0.2524, 0.9174, 0.1779, 0.2851, 0.1779, 0.07025, 0.198, 0.08261, 0.198, 0.2913, 0.1779, 0.07025, 0.2725, 0.07025, 0.2524, 0.08261, 0.198, 0.08261, 0.2725, 0.7149, 0.2725, 0.9297, 0.2524, 0.9174, 0.2524, 0.7087, 0.1455, 0.2977, 0.1158, 0.2977, 0.1158, 0.09536, 0.1455, 0.09536, 0.8891, 0.2977, 0.8629, 0.2977, 0.8629, 0.09536, 0.8891, 0.09536, 0.795, 0.2977, 0.7692, 0.2977, 0.7692, 0.09536, 0.795, 0.09536, 0.7015, 0.2977, 0.675, 0.2977, 0.675, 0.09536, 0.7015, 0.09536, 0.4584, 0.2977, 0.4485, 0.2977, 0.4485, 0.09536, 0.4584, 0.09536, 0.3329, 0.2977, 0.3067, 0.2977, 0.3067, 0.09536, 0.3329, 0.09536, 0.2372, 0.2977, 0.2132, 0.2977, 0.2132, 0.09536, 0.2372, 0.09536, 0.849, 0.2913, 0.849, 0.08261, 0.8629, 0.09536, 0.8629, 0.2977, 0.4584, 0.9174, 0.4344, 0.9153, 0.4485, 0.9046, 0.4584, 0.9046, 0.903, 0.9174, 0.849, 0.9174, 0.8629, 0.9046, 0.8891, 0.9046, 0.198, 0.08261, 0.2524, 0.08261, 0.2372, 0.09536, 0.2132, 0.09536, 0.2926, 0.2913, 0.2926, 0.08261, 0.3067, 0.09536, 0.3067, 0.2977, 0.5786, 0.7087, 0.5614, 0.9168, 0.5515, 0.9046, 0.5515, 0.7023, 0.7551, 0.2913, 0.7551, 0.08261, 0.7692, 0.09536, 0.7692, 0.2977, 0.903, 0.7087, 0.903, 0.9174, 0.8891, 0.9046, 0.8891, 0.7023, 0.6612, 0.08261, 0.7152, 0.08261, 0.7015, 0.09536, 0.675, 0.09536, 0.1034, 0.08261, 0.1578, 0.08261, 0.1455, 0.09536, 0.1158, 0.09536, 0.347, 0.9174, 0.2926, 0.9174, 0.3067, 0.9046, 0.3329, 0.9046, 0.8091, 0.9174, 0.7551, 0.9174, 0.7692, 0.9046, 0.795, 0.9046, 0.347, 0.7087, 0.347, 0.9174, 0.3329, 0.9046, 0.3329, 0.7023, 0.198, 0.2913, 0.198, 0.08261, 0.2132, 0.09536, 0.2132, 0.2977, 0.5416, 0.08261, 0.5608, 0.0831, 0.5515, 0.09536, 0.5416, 0.09536, 0.6612, 0.2913, 0.6612, 0.08261, 0.675, 0.09536, 0.675, 0.2977, 0.8091, 0.7087, 0.8091, 0.9174, 0.795, 0.9046, 0.795, 0.7023, 0.1034, 0.2913, 0.1034, 0.08261, 0.1158, 0.09536, 0.1158, 0.2977, 0.849, 0.08261, 0.903, 0.08261, 0.8891, 0.09536, 0.8629, 0.09536, 0.2524, 0.9174, 0.198, 0.9174, 0.2132, 0.9046, 0.2372, 0.9046, 0.7152, 0.9174, 0.6612, 0.9174, 0.675, 0.9046, 0.7015, 0.9046, 0.1034, 0.9174, 0.1034, 0.7087, 0.1158, 0.7023, 0.1158, 0.9046, 0.1034, 0.7087, 0.1034, 0.5, 0.1158, 0.5, 0.1158, 0.7023, 0.1034, 0.5, 0.1034, 0.2913, 0.1158, 0.2977, 0.1158, 0.5, 0.8091, 0.08261, 0.8091, 0.2913, 0.795, 0.2977, 0.795, 0.09536, 0.8091, 0.2913, 0.8091, 0.5, 0.795, 0.5, 0.795, 0.2977, 0.8091, 0.5, 0.8091, 0.7087, 0.795, 0.7023, 0.795, 0.5, 0.6612, 0.9174, 0.6612, 0.7087, 0.675, 0.7023, 0.675, 0.9046, 0.6612, 0.7087, 0.6612, 0.5, 0.675, 0.5, 0.675, 0.7023, 0.6612, 0.5, 0.6612, 0.2913, 0.675, 0.2977, 0.675, 0.5, 0.198, 0.9174, 0.198, 0.7087, 0.2132, 0.7023, 0.2132, 0.9046, 0.198, 0.7087, 0.198, 0.5, 0.2132, 0.5, 0.2132, 0.7023, 0.198, 0.5, 0.198, 0.2913, 0.2132, 0.2977, 0.2132, 0.5, 0.347, 0.08261, 0.347, 0.2913, 0.3329, 0.2977, 0.3329, 0.09536, 0.347, 0.2913, 0.347, 0.5, 0.3329, 0.5, 0.3329, 0.2977, 0.347, 0.5, 0.347, 0.7087, 0.3329, 0.7023, 0.3329, 0.5, 0.903, 0.08261, 0.903, 0.2913, 0.8891, 0.2977, 0.8891, 0.09536, 0.903, 0.2913, 0.903, 0.5, 0.8891, 0.5, 0.8891, 0.2977, 0.903, 0.5, 0.903, 0.7087, 0.8891, 0.7023, 0.8891, 0.5, 0.7551, 0.9174, 0.7551, 0.7087, 0.7692, 0.7023, 0.7692, 0.9046, 0.7551, 0.7087, 0.7551, 0.5, 0.7692, 0.5, 0.7692, 0.7023, 0.7551, 0.5, 0.7551, 0.2913, 0.7692, 0.2977, 0.7692, 0.5, 0.5608, 0.0831, 0.5786, 0.2913, 0.5515, 0.2977, 0.5515, 0.09536, 0.5786, 0.2913, 0.5786, 0.5, 0.5515, 0.5, 0.5515, 0.2977, 0.5786, 0.5, 0.5786, 0.7087, 0.5515, 0.7023, 0.5515, 0.5, 0.2926, 0.9174, 0.2926, 0.7087, 0.3067, 0.7023, 0.3067, 0.9046, 0.2926, 0.7087, 0.2926, 0.5, 0.3067, 0.5, 0.3067, 0.7023, 0.2926, 0.5, 0.2926, 0.2913, 0.3067, 0.2977, 0.3067, 0.5, 0.849, 0.9174, 0.849, 0.7087, 0.8629, 0.7023, 0.8629, 0.9046, 0.849, 0.7087, 0.849, 0.5, 0.8629, 0.5, 0.8629, 0.7023, 0.849, 0.5, 0.849, 0.2913, 0.8629, 0.2977, 0.8629, 0.5, 0.2372, 0.9046, 0.2132, 0.9046, 0.2132, 0.7023, 0.2372, 0.7023, 0.2372, 0.7023, 0.2132, 0.7023, 0.2132, 0.5, 0.2372, 0.5, 0.2372, 0.5, 0.2132, 0.5, 0.2132, 0.2977, 0.2372, 0.2977, 0.3329, 0.9046, 0.3067, 0.9046, 0.3067, 0.7023, 0.3329, 0.7023, 0.3329, 0.7023, 0.3067, 0.7023, 0.3067, 0.5, 0.3329, 0.5, 0.3329, 0.5, 0.3067, 0.5, 0.3067, 0.2977, 0.3329, 0.2977, 0.4584, 0.9046, 0.4485, 0.9046, 0.4485, 0.7023, 0.4584, 0.7023, 0.4584, 0.7023, 0.4485, 0.7023, 0.4485, 0.5, 0.4584, 0.5, 0.4584, 0.5, 0.4485, 0.5, 0.4485, 0.2977, 0.4584, 0.2977, 0.7015, 0.9046, 0.675, 0.9046, 0.675, 0.7023, 0.7015, 0.7023, 0.7015, 0.7023, 0.675, 0.7023, 0.675, 0.5, 0.7015, 0.5, 0.7015, 0.5, 0.675, 0.5, 0.675, 0.2977, 0.7015, 0.2977, 0.795, 0.9046, 0.7692, 0.9046, 0.7692, 0.7023, 0.795, 0.7023, 0.795, 0.7023, 0.7692, 0.7023, 0.7692, 0.5, 0.795, 0.5, 0.795, 0.5, 0.7692, 0.5, 0.7692, 0.2977, 0.795, 0.2977, 0.8891, 0.9046, 0.8629, 0.9046, 0.8629, 0.7023, 0.8891, 0.7023, 0.8891, 0.7023, 0.8629, 0.7023, 0.8629, 0.5, 0.8891, 0.5, 0.8891, 0.5, 0.8629, 0.5, 0.8629, 0.2977, 0.8891, 0.2977, 0.1455, 0.9046, 0.1158, 0.9046, 0.1158, 0.7023, 0.1455, 0.7023, 0.1455, 0.7023, 0.1158, 0.7023, 0.1158, 0.5, 0.1455, 0.5, 0.1455, 0.5, 0.1158, 0.5, 0.1158, 0.2977, 0.1455, 0.2977, 0.2725, 0.07025, 0.2725, 0.2851, 0.2524, 0.2913, 0.2524, 0.08261, 0.2725, 0.2851, 0.2725, 0.5, 0.2524, 0.5, 0.2524, 0.2913, 0.2725, 0.5, 0.2725, 0.7149, 0.2524, 0.7087, 0.2524, 0.5, 0.1779, 0.9297, 0.1779, 0.7149, 0.198, 0.7087, 0.198, 0.9174, 0.1779, 0.7149, 0.1779, 0.5, 0.198, 0.5, 0.198, 0.7087, 0.1779, 0.5, 0.1779, 0.2851, 0.198, 0.2913, 0.198, 0.5, 0.3932, 0.07025, 0.3932, 0.2851, 0.347, 0.2913, 0.347, 0.08261, 0.3932, 0.2851, 0.3932, 0.5, 0.347, 0.5, 0.347, 0.2913, 0.3932, 0.5, 0.3932, 0.7149, 0.347, 0.7087, 0.347, 0.5, 0.2725, 0.9297, 0.2725, 0.7149, 0.2926, 0.7087, 0.2926, 0.9174, 0.2725, 0.7149, 0.2725, 0.5, 0.2926, 0.5, 0.2926, 0.7087, 0.2725, 0.5, 0.2725, 0.2851, 0.2926, 0.2913, 0.2926, 0.5, 0.6068, 0.07025, 0.6068, 0.2851, 0.5786, 0.2913, 0.5608, 0.0831, 0.6068, 0.2851, 0.6068, 0.5, 0.5786, 0.5, 0.5786, 0.2913, 0.6068, 0.5, 0.6068, 0.7149, 0.5786, 0.7087, 0.5786, 0.5, 0.3932, 0.9297, 0.3932, 0.7149, 0.4214, 0.7087, 0.4344, 0.9153, 0.3932, 0.7149, 0.3932, 0.5, 0.4214, 0.5, 0.4214, 0.7087, 0.3932, 0.5, 0.3932, 0.2851, 0.4214, 0.2913, 0.4214, 0.5, 0.7352, 0.07025, 0.7352, 0.2851, 0.7152, 0.2913, 0.7152, 0.08261, 0.7352, 0.2851, 0.7352, 0.5, 0.7152, 0.5, 0.7152, 0.2913, 0.7352, 0.5, 0.7352, 0.7149, 0.7152, 0.7087, 0.7152, 0.5, 0.6068, 0.9297, 0.6068, 0.7149, 0.6612, 0.7087, 0.6612, 0.9174, 0.6068, 0.7149, 0.6068, 0.5, 0.6612, 0.5, 0.6612, 0.7087, 0.6068, 0.5, 0.6068, 0.2851, 0.6612, 0.2913, 0.6612, 0.5, 0.829, 0.07025, 0.829, 0.2851, 0.8091, 0.2913, 0.8091, 0.08261, 0.829, 0.2851, 0.829, 0.5, 0.8091, 0.5, 0.8091, 0.2913, 0.829, 0.5, 0.829, 0.7149, 0.8091, 0.7087, 0.8091, 0.5, 0.7352, 0.9297, 0.7352, 0.7149, 0.7551, 0.7087, 0.7551, 0.9174, 0.7352, 0.7149, 0.7352, 0.5, 0.7551, 0.5, 0.7551, 0.7087, 0.7352, 0.5, 0.7352, 0.2851, 0.7551, 0.2913, 0.7551, 0.5, 0.9229, 0.07025, 0.9229, 0.2851, 0.903, 0.2913, 0.903, 0.08261, 0.9229, 0.2851, 0.9229, 0.5, 0.903, 0.5, 0.903, 0.2913, 0.9229, 0.5, 0.9229, 0.7149, 0.903, 0.7087, 0.903, 0.5, 0.829, 0.9297, 0.829, 0.7149, 0.849, 0.7087, 0.849, 0.9174, 0.829, 0.7149, 0.829, 0.5, 0.849, 0.5, 0.849, 0.7087, 0.829, 0.5, 0.829, 0.2851, 0.849, 0.2913, 0.849, 0.5, 0.1779, 0.07025, 0.1779, 0.2851, 0.1578, 0.2913, 0.1578, 0.08261, 0.1779, 0.2851, 0.1779, 0.5, 0.1578, 0.5, 0.1578, 0.2913, 0.1779, 0.5, 0.1779, 0.7149, 0.1578, 0.7087, 0.1578, 0.5, 0.08336, 0.9297, 0.08336, 0.7149, 0.1034, 0.7087, 0.1034, 0.9174, 0.08336, 0.7149, 0.08336, 0.5, 0.1034, 0.5, 0.1034, 0.7087, 0.08336, 0.5, 0.08336, 0.2851, 0.1034, 0.2913, 0.1034, 0.5, 0.2524, 0.08261, 0.2524, 0.2913, 0.2372, 0.2977, 0.2372, 0.09536, 0.2524, 0.2913, 0.2524, 0.5, 0.2372, 0.5, 0.2372, 0.2977, 0.2524, 0.5, 0.2524, 0.7087, 0.2372, 0.7023, 0.2372, 0.5, 0.7152, 0.08261, 0.7152, 0.2913, 0.7015, 0.2977, 0.7015, 0.09536, 0.7152, 0.2913, 0.7152, 0.5, 0.7015, 0.5, 0.7015, 0.2977, 0.7152, 0.5, 0.7152, 0.7087, 0.7015, 0.7023, 0.7015, 0.5, 0.4344, 0.9153, 0.4214, 0.7087, 0.4485, 0.7023, 0.4485, 0.9046, 0.4214, 0.7087, 0.4214, 0.5, 0.4485, 0.5, 0.4485, 0.7023, 0.4214, 0.5, 0.4214, 0.2913, 0.4485, 0.2977, 0.4485, 0.5, 0.1578, 0.08261, 0.1578, 0.2913, 0.1455, 0.2977, 0.1455, 0.09536, 0.1578, 0.2913, 0.1578, 0.5, 0.1455, 0.5, 0.1455, 0.2977, 0.1578, 0.5, 0.1578, 0.7087, 0.1455, 0.7023, 0.1455, 0.5, 0.9229, 0.9297, 0.9229, 0.7149, 0.9609, 0.7304, 0.9609, 0.9609, 0.9229, 0.7149, 0.9229, 0.5, 0.9609, 0.5, 0.9609, 0.7304, 0.9229, 0.5, 0.9229, 0.2851, 0.9609, 0.2696, 0.9609, 0.5, 0.08336, 0.07025, 0.08336, 0.2851, 0.03912, 0.2696, 0.03912, 0.03912, 0.08336, 0.2851, 0.08336, 0.5, 0.03912, 0.5, 0.03912, 0.2696, 0.08336, 0.5, 0.08336, 0.7149, 0.03912, 0.7304, 0.03912, 0.5, 0.9894, 0.01057, 0.9894, 0.2553, 0.9609, 0.2696, 0.9609, 0.03912, 0.9894, 0.2553, 0.9894, 0.5, 0.9609, 0.5, 0.9609, 0.2696, 0.9894, 0.5, 0.9894, 0.7447, 0.9609, 0.7304, 0.9609, 0.5, 0.01057, 0.9894, 0.01057, 0.7447, 0.03912, 0.7304, 0.03912, 0.9609, 0.01057, 0.7447, 0.01057, 0.5, 0.03912, 0.5, 0.03912, 0.7304, 0.01057, 0.5, 0.01057, 0.2553, 0.03912, 0.2696, 0.03912, 0.5, 0.5515, 0.5, 0.5416, 0.5, 0.5416, 0.2977, 0.5515, 0.2977, 0.5416, 0.5, 0.4584, 0.5, 0.4584, 0.2977, 0.5416, 0.2977, 0.5515, 0.7023, 0.5416, 0.7023, 0.5416, 0.5, 0.5515, 0.5, 0.5416, 0.7023, 0.4584, 0.7023, 0.4584, 0.5, 0.5416, 0.5, 0.5515, 0.9046, 0.5416, 0.9046, 0.5416, 0.7023, 0.5515, 0.7023, 0.5416, 0.9046, 0.4584, 0.9046, 0.4584, 0.7023, 0.5416, 0.7023, 0.4402, 0.0831, 0.4584, 0.08261, 0.4584, 0.09536, 0.4485, 0.09536, 0.4584, 0.08261, 0.5416, 0.08261, 0.5416, 0.09536, 0.4584, 0.09536, 0.5614, 0.9168, 0.5416, 0.9174, 0.5416, 0.9046, 0.5515, 0.9046, 0.5416, 0.9174, 0.4584, 0.9174, 0.4584, 0.9046, 0.5416, 0.9046, 0.5515, 0.2977, 0.5416, 0.2977, 0.5416, 0.09536, 0.5515, 0.09536, 0.5416, 0.2977, 0.4584, 0.2977, 0.4584, 0.09536, 0.5416, 0.09536, 0.3932, 0.07025, 0.4139, 0.07025, 0.4584, 0.08261, 0.4402, 0.0831, 0.4139, 0.07025, 0.5861, 0.07025, 0.5416, 0.08261, 0.4584, 0.08261, 0.6068, 0.9297, 0.5861, 0.9297, 0.5416, 0.9174, 0.5614, 0.9168, 0.5861, 0.9297, 0.4139, 0.9297, 0.4584, 0.9174, 0.5416, 0.9174, 0.3688, 0.01057, 0.3942, 0.01057, 0.4004, 0.03912, 0.3764, 0.03912, 0.3942, 0.01057, 0.6058, 0.01057, 0.5996, 0.03912, 0.4004, 0.03912, 0.6312, 0.9894, 0.6058, 0.9894, 0.5996, 0.9609, 0.6236, 0.9609, 0.6058, 0.9894, 0.3942, 0.9894, 0.4004, 0.9609, 0.5996, 0.9609, 0.3932, 0.9297, 0.4139, 0.9297, 0.4004, 0.9609, 0.3764, 0.9609, 0.4139, 0.9297, 0.5861, 0.9297, 0.5996, 0.9609, 0.4004, 0.9609, 0.6068, 0.07025, 0.5861, 0.07025, 0.5996, 0.03912, 0.6236, 0.03912, 0.5861, 0.07025, 0.4139, 0.07025, 0.4004, 0.03912, 0.5996, 0.03912, 0.9229, 0.07025, 0.829, 0.07025, 0.8564, 0.03912, 0.9609, 0.03912, 0.7551, 0.08261, 0.8091, 0.08261, 0.795, 0.09536, 0.7692, 0.09536, 0.8785, 0.01057, 0.9894, 0.01057, 0.9609, 0.03912, 0.8564, 0.03912, 0.01057, 0.2553, 0.01057, 0.01057, 0.03912, 0.03912, 0.03912, 0.2696, 0.1143, 0.9894, 0.01057, 0.9894, 0.03912, 0.9609, 0.1368, 0.9609, 0.9894, 0.7447, 0.9894, 0.9894, 0.9609, 0.9609, 0.9609, 0.7304, 0.08336, 0.7149, 0.08336, 0.9297, 0.03912, 0.9609, 0.03912, 0.7304, 0.829, 0.9297, 0.9229, 0.9297, 0.9609, 0.9609, 0.8564, 0.9609, 0.9229, 0.2851, 0.9229, 0.07025, 0.9609, 0.03912, 0.9609, 0.2696, 0.1779, 0.07025, 0.08336, 0.07025, 0.03912, 0.03912, 0.1368, 0.03912, 0.829, 0.07025, 0.7352, 0.07025, 0.7652, 0.03912, 0.8564, 0.03912, 0.7352, 0.07025, 0.6068, 0.07025, 0.6236, 0.03912, 0.7652, 0.03912, 0.4139, 0.07025, 0.3932, 0.07025, 0.3764, 0.03912, 0.4004, 0.03912, 0.3932, 0.07025, 0.2725, 0.07025, 0.2382, 0.03912, 0.3764, 0.03912, 0.2725, 0.07025, 0.1779, 0.07025, 0.1368, 0.03912, 0.2382, 0.03912, 0.08336, 0.9297, 0.1779, 0.9297, 0.1368, 0.9609, 0.03912, 0.9609, 0.1779, 0.9297, 0.2725, 0.9297, 0.2382, 0.9609, 0.1368, 0.9609, 0.2725, 0.9297, 0.3932, 0.9297, 0.3764, 0.9609, 0.2382, 0.9609, 0.5861, 0.9297, 0.6068, 0.9297, 0.6236, 0.9609, 0.5996, 0.9609, 0.6068, 0.9297, 0.7352, 0.9297, 0.7652, 0.9609, 0.6236, 0.9609, 0.7352, 0.9297, 0.829, 0.9297, 0.8564, 0.9609, 0.7652, 0.9609, 0.9894, 0.9894, 0.8785, 0.9894, 0.8564, 0.9609, 0.9609, 0.9609, 0.8785, 0.9894, 0.7816, 0.9894, 0.7652, 0.9609, 0.8564, 0.9609, 0.7816, 0.9894, 0.6312, 0.9894, 0.6236, 0.9609, 0.7652, 0.9609, 0.3942, 0.9894, 0.3688, 0.9894, 0.3764, 0.9609, 0.4004, 0.9609, 0.3688, 0.9894, 0.222, 0.9894, 0.2382, 0.9609, 0.3764, 0.9609, 0.222, 0.9894, 0.1143, 0.9894, 0.1368, 0.9609, 0.2382, 0.9609, 0.01057, 0.01057, 0.1143, 0.01057, 0.1368, 0.03912, 0.03912, 0.03912, 0.1143, 0.01057, 0.222, 0.01057, 0.2382, 0.03912, 0.1368, 0.03912, 0.222, 0.01057, 0.3688, 0.01057, 0.3764, 0.03912, 0.2382, 0.03912, 0.6058, 0.01057, 0.6312, 0.01057, 0.6236, 0.03912, 0.5996, 0.03912, 0.6312, 0.01057, 0.7816, 0.01057, 0.7652, 0.03912, 0.6236, 0.03912, 0.7816, 0.01057, 0.8785, 0.01057, 0.8564, 0.03912, 0.7652, 0.03912, 0.1578, 0.7087, 0.1578, 0.9174, 0.1455, 0.9046, 0.1455, 0.7023, 0.4214, 0.2913, 0.4402, 0.0831, 0.4485, 0.09536, 0.4485, 0.2977, 0.2926, 0.08261, 0.347, 0.08261, 0.3329, 0.09536, 0.3067, 0.09536, 0.7152, 0.7087, 0.7152, 0.9174, 0.7015, 0.9046, 0.7015, 0.7023, 0.2524, 0.7087, 0.2524, 0.9174, 0.2372, 0.9046, 0.2372, 0.7023, 0.1578, 0.9174, 0.1034, 0.9174, 0.1158, 0.9046, 0.1455, 0.9046, 0.1779, 0.9297, 0.08336, 0.9297, 0.1034, 0.9174, 0.1578, 0.9174, 0.08336, 0.2851, 0.08336, 0.07025, 0.1034, 0.08261, 0.1034, 0.2913, 0.08336, 0.07025, 0.1779, 0.07025, 0.1578, 0.08261, 0.1034, 0.08261, 0.1779, 0.7149, 0.1779, 0.9297, 0.1578, 0.9174, 0.1578, 0.7087, 0.9229, 0.9297, 0.829, 0.9297, 0.849, 0.9174, 0.903, 0.9174, 0.829, 0.2851, 0.829, 0.07025, 0.849, 0.08261, 0.849, 0.2913, 0.829, 0.07025, 0.9229, 0.07025, 0.903, 0.08261, 0.849, 0.08261, 0.9229, 0.7149, 0.9229, 0.9297, 0.903, 0.9174, 0.903, 0.7087, 0.829, 0.9297, 0.7352, 0.9297, 0.7551, 0.9174, 0.8091, 0.9174, 0.7352, 0.2851, 0.7352, 0.07025, 0.7551, 0.08261, 0.7551, 0.2913, 0.7352, 0.07025, 0.829, 0.07025, 0.8091, 0.08261, 0.7551, 0.08261, 0.829, 0.7149, 0.829, 0.9297, 0.8091, 0.9174, 0.8091, 0.7087, 0.7352, 0.9297, 0.6068, 0.9297, 0.6612, 0.9174, 0.7152, 0.9174, 0.6068, 0.2851, 0.6068, 0.07025, 0.6612, 0.08261, 0.6612, 0.2913, 0.6068, 0.07025, 0.7352, 0.07025, 0.7152, 0.08261, 0.6612, 0.08261, 0.7352, 0.7149, 0.7352, 0.9297, 0.7152, 0.9174, 0.7152, 0.7087, 0.4139, 0.9297, 0.3932, 0.9297, 0.4344, 0.9153, 0.4584, 0.9174, 0.3932, 0.2851, 0.3932, 0.07025, 0.4402, 0.0831, 0.4214, 0.2913, 0.5861, 0.07025, 0.6068, 0.07025, 0.5608, 0.0831, 0.5416, 0.08261, 0.6068, 0.7149, 0.6068, 0.9297, 0.5614, 0.9168, 0.5786, 0.7087, 0.3932, 0.9297, 0.2725, 0.9297, 0.2926, 0.9174, 0.347, 0.9174, 0.2725, 0.2851, 0.2725, 0.07025, 0.2926, 0.08261, 0.2926, 0.2913, 0.2725, 0.07025, 0.3932, 0.07025, 0.347, 0.08261, 0.2926, 0.08261, 0.3932, 0.7149, 0.3932, 0.9297, 0.347, 0.9174, 0.347, 0.7087, 0.2725, 0.9297, 0.1779, 0.9297, 0.198, 0.9174, 0.2524, 0.9174, 0.1779, 0.2851, 0.1779, 0.07025, 0.198, 0.08261, 0.198, 0.2913, 0.1779, 0.07025, 0.2725, 0.07025, 0.2524, 0.08261, 0.198, 0.08261, 0.2725, 0.7149, 0.2725, 0.9297, 0.2524, 0.9174, 0.2524, 0.7087, 0.1455, 0.2977, 0.1158, 0.2977, 0.1158, 0.09536, 0.1455, 0.09536, 0.8891, 0.2977, 0.8629, 0.2977, 0.8629, 0.09536, 0.8891, 0.09536, 0.795, 0.2977, 0.7692, 0.2977, 0.7692, 0.09536, 0.795, 0.09536, 0.7015, 0.2977, 0.675, 0.2977, 0.675, 0.09536, 0.7015, 0.09536, 0.4584, 0.2977, 0.4485, 0.2977, 0.4485, 0.09536, 0.4584, 0.09536, 0.3329, 0.2977, 0.3067, 0.2977, 0.3067, 0.09536, 0.3329, 0.09536, 0.2372, 0.2977, 0.2132, 0.2977, 0.2132, 0.09536, 0.2372, 0.09536, 0.849, 0.2913, 0.849, 0.08261, 0.8629, 0.09536, 0.8629, 0.2977, 0.4584, 0.9174, 0.4344, 0.9153, 0.4485, 0.9046, 0.4584, 0.9046, 0.903, 0.9174, 0.849, 0.9174, 0.8629, 0.9046, 0.8891, 0.9046, 0.198, 0.08261, 0.2524, 0.08261, 0.2372, 0.09536, 0.2132, 0.09536, 0.2926, 0.2913, 0.2926, 0.08261, 0.3067, 0.09536, 0.3067, 0.2977, 0.5786, 0.7087, 0.5614, 0.9168, 0.5515, 0.9046, 0.5515, 0.7023, 0.7551, 0.2913, 0.7551, 0.08261, 0.7692, 0.09536, 0.7692, 0.2977, 0.903, 0.7087, 0.903, 0.9174, 0.8891, 0.9046, 0.8891, 0.7023, 0.6612, 0.08261, 0.7152, 0.08261, 0.7015, 0.09536, 0.675, 0.09536, 0.1034, 0.08261, 0.1578, 0.08261, 0.1455, 0.09536, 0.1158, 0.09536, 0.347, 0.9174, 0.2926, 0.9174, 0.3067, 0.9046, 0.3329, 0.9046, 0.8091, 0.9174, 0.7551, 0.9174, 0.7692, 0.9046, 0.795, 0.9046, 0.347, 0.7087, 0.347, 0.9174, 0.3329, 0.9046, 0.3329, 0.7023, 0.198, 0.2913, 0.198, 0.08261, 0.2132, 0.09536, 0.2132, 0.2977, 0.5416, 0.08261, 0.5608, 0.0831, 0.5515, 0.09536, 0.5416, 0.09536, 0.6612, 0.2913, 0.6612, 0.08261, 0.675, 0.09536, 0.675, 0.2977, 0.8091, 0.7087, 0.8091, 0.9174, 0.795, 0.9046, 0.795, 0.7023, 0.1034, 0.2913, 0.1034, 0.08261, 0.1158, 0.09536, 0.1158, 0.2977, 0.849, 0.08261, 0.903, 0.08261, 0.8891, 0.09536, 0.8629, 0.09536, 0.2524, 0.9174, 0.198, 0.9174, 0.2132, 0.9046, 0.2372, 0.9046, 0.7152, 0.9174, 0.6612, 0.9174, 0.675, 0.9046, 0.7015, 0.9046, 0.1034, 0.9174, 0.1034, 0.7087, 0.1158, 0.7023, 0.1158, 0.9046, 0.1034, 0.7087, 0.1034, 0.5, 0.1158, 0.5, 0.1158, 0.7023, 0.1034, 0.5, 0.1034, 0.2913, 0.1158, 0.2977, 0.1158, 0.5, 0.8091, 0.08261, 0.8091, 0.2913, 0.795, 0.2977, 0.795, 0.09536, 0.8091, 0.2913, 0.8091, 0.5, 0.795, 0.5, 0.795, 0.2977, 0.8091, 0.5, 0.8091, 0.7087, 0.795, 0.7023, 0.795, 0.5, 0.6612, 0.9174, 0.6612, 0.7087, 0.675, 0.7023, 0.675, 0.9046, 0.6612, 0.7087, 0.6612, 0.5, 0.675, 0.5, 0.675, 0.7023, 0.6612, 0.5, 0.6612, 0.2913, 0.675, 0.2977, 0.675, 0.5, 0.198, 0.9174, 0.198, 0.7087, 0.2132, 0.7023, 0.2132, 0.9046, 0.198, 0.7087, 0.198, 0.5, 0.2132, 0.5, 0.2132, 0.7023, 0.198, 0.5, 0.198, 0.2913, 0.2132, 0.2977, 0.2132, 0.5, 0.347, 0.08261, 0.347, 0.2913, 0.3329, 0.2977, 0.3329, 0.09536, 0.347, 0.2913, 0.347, 0.5, 0.3329, 0.5, 0.3329, 0.2977, 0.347, 0.5, 0.347, 0.7087, 0.3329, 0.7023, 0.3329, 0.5, 0.903, 0.08261, 0.903, 0.2913, 0.8891, 0.2977, 0.8891, 0.09536, 0.903, 0.2913, 0.903, 0.5, 0.8891, 0.5, 0.8891, 0.2977, 0.903, 0.5, 0.903, 0.7087, 0.8891, 0.7023, 0.8891, 0.5, 0.7551, 0.9174, 0.7551, 0.7087, 0.7692, 0.7023, 0.7692, 0.9046, 0.7551, 0.7087, 0.7551, 0.5, 0.7692, 0.5, 0.7692, 0.7023, 0.7551, 0.5, 0.7551, 0.2913, 0.7692, 0.2977, 0.7692, 0.5, 0.5608, 0.0831, 0.5786, 0.2913, 0.5515, 0.2977, 0.5515, 0.09536, 0.5786, 0.2913, 0.5786, 0.5, 0.5515, 0.5, 0.5515, 0.2977, 0.5786, 0.5, 0.5786, 0.7087, 0.5515, 0.7023, 0.5515, 0.5, 0.2926, 0.9174, 0.2926, 0.7087, 0.3067, 0.7023, 0.3067, 0.9046, 0.2926, 0.7087, 0.2926, 0.5, 0.3067, 0.5, 0.3067, 0.7023, 0.2926, 0.5, 0.2926, 0.2913, 0.3067, 0.2977, 0.3067, 0.5, 0.849, 0.9174, 0.849, 0.7087, 0.8629, 0.7023, 0.8629, 0.9046, 0.849, 0.7087, 0.849, 0.5, 0.8629, 0.5, 0.8629, 0.7023, 0.849, 0.5, 0.849, 0.2913, 0.8629, 0.2977, 0.8629, 0.5, 0.2372, 0.9046, 0.2132, 0.9046, 0.2132, 0.7023, 0.2372, 0.7023, 0.2372, 0.7023, 0.2132, 0.7023, 0.2132, 0.5, 0.2372, 0.5, 0.2372, 0.5, 0.2132, 0.5, 0.2132, 0.2977, 0.2372, 0.2977, 0.3329, 0.9046, 0.3067, 0.9046, 0.3067, 0.7023, 0.3329, 0.7023, 0.3329, 0.7023, 0.3067, 0.7023, 0.3067, 0.5, 0.3329, 0.5, 0.3329, 0.5, 0.3067, 0.5, 0.3067, 0.2977, 0.3329, 0.2977, 0.4584, 0.9046, 0.4485, 0.9046, 0.4485, 0.7023, 0.4584, 0.7023, 0.4584, 0.7023, 0.4485, 0.7023, 0.4485, 0.5, 0.4584, 0.5, 0.4584, 0.5, 0.4485, 0.5, 0.4485, 0.2977, 0.4584, 0.2977, 0.7015, 0.9046, 0.675, 0.9046, 0.675, 0.7023, 0.7015, 0.7023, 0.7015, 0.7023, 0.675, 0.7023, 0.675, 0.5, 0.7015, 0.5, 0.7015, 0.5, 0.675, 0.5, 0.675, 0.2977, 0.7015, 0.2977, 0.795, 0.9046, 0.7692, 0.9046, 0.7692, 0.7023, 0.795, 0.7023, 0.795, 0.7023, 0.7692, 0.7023, 0.7692, 0.5, 0.795, 0.5, 0.795, 0.5, 0.7692, 0.5, 0.7692, 0.2977, 0.795, 0.2977, 0.8891, 0.9046, 0.8629, 0.9046, 0.8629, 0.7023, 0.8891, 0.7023, 0.8891, 0.7023, 0.8629, 0.7023, 0.8629, 0.5, 0.8891, 0.5, 0.8891, 0.5, 0.8629, 0.5, 0.8629, 0.2977, 0.8891, 0.2977, 0.1455, 0.9046, 0.1158, 0.9046, 0.1158, 0.7023, 0.1455, 0.7023, 0.1455, 0.7023, 0.1158, 0.7023, 0.1158, 0.5, 0.1455, 0.5, 0.1455, 0.5, 0.1158, 0.5, 0.1158, 0.2977, 0.1455, 0.2977, 0.2725, 0.07025, 0.2725, 0.2851, 0.2524, 0.2913, 0.2524, 0.08261, 0.2725, 0.2851, 0.2725, 0.5, 0.2524, 0.5, 0.2524, 0.2913, 0.2725, 0.5, 0.2725, 0.7149, 0.2524, 0.7087, 0.2524, 0.5, 0.1779, 0.9297, 0.1779, 0.7149, 0.198, 0.7087, 0.198, 0.9174, 0.1779, 0.7149, 0.1779, 0.5, 0.198, 0.5, 0.198, 0.7087, 0.1779, 0.5, 0.1779, 0.2851, 0.198, 0.2913, 0.198, 0.5, 0.3932, 0.07025, 0.3932, 0.2851, 0.347, 0.2913, 0.347, 0.08261, 0.3932, 0.2851, 0.3932, 0.5, 0.347, 0.5, 0.347, 0.2913, 0.3932, 0.5, 0.3932, 0.7149, 0.347, 0.7087, 0.347, 0.5, 0.2725, 0.9297, 0.2725, 0.7149, 0.2926, 0.7087, 0.2926, 0.9174, 0.2725, 0.7149, 0.2725, 0.5, 0.2926, 0.5, 0.2926, 0.7087, 0.2725, 0.5, 0.2725, 0.2851, 0.2926, 0.2913, 0.2926, 0.5, 0.6068, 0.07025, 0.6068, 0.2851, 0.5786, 0.2913, 0.5608, 0.0831, 0.6068, 0.2851, 0.6068, 0.5, 0.5786, 0.5, 0.5786, 0.2913, 0.6068, 0.5, 0.6068, 0.7149, 0.5786, 0.7087, 0.5786, 0.5, 0.3932, 0.9297, 0.3932, 0.7149, 0.4214, 0.7087, 0.4344, 0.9153, 0.3932, 0.7149, 0.3932, 0.5, 0.4214, 0.5, 0.4214, 0.7087, 0.3932, 0.5, 0.3932, 0.2851, 0.4214, 0.2913, 0.4214, 0.5, 0.7352, 0.07025, 0.7352, 0.2851, 0.7152, 0.2913, 0.7152, 0.08261, 0.7352, 0.2851, 0.7352, 0.5, 0.7152, 0.5, 0.7152, 0.2913, 0.7352, 0.5, 0.7352, 0.7149, 0.7152, 0.7087, 0.7152, 0.5, 0.6068, 0.9297, 0.6068, 0.7149, 0.6612, 0.7087, 0.6612, 0.9174, 0.6068, 0.7149, 0.6068, 0.5, 0.6612, 0.5, 0.6612, 0.7087, 0.6068, 0.5, 0.6068, 0.2851, 0.6612, 0.2913, 0.6612, 0.5, 0.829, 0.07025, 0.829, 0.2851, 0.8091, 0.2913, 0.8091, 0.08261, 0.829, 0.2851, 0.829, 0.5, 0.8091, 0.5, 0.8091, 0.2913, 0.829, 0.5, 0.829, 0.7149, 0.8091, 0.7087, 0.8091, 0.5, 0.7352, 0.9297, 0.7352, 0.7149, 0.7551, 0.7087, 0.7551, 0.9174, 0.7352, 0.7149, 0.7352, 0.5, 0.7551, 0.5, 0.7551, 0.7087, 0.7352, 0.5, 0.7352, 0.2851, 0.7551, 0.2913, 0.7551, 0.5, 0.9229, 0.07025, 0.9229, 0.2851, 0.903, 0.2913, 0.903, 0.08261, 0.9229, 0.2851, 0.9229, 0.5, 0.903, 0.5, 0.903, 0.2913, 0.9229, 0.5, 0.9229, 0.7149, 0.903, 0.7087, 0.903, 0.5, 0.829, 0.9297, 0.829, 0.7149, 0.849, 0.7087, 0.849, 0.9174, 0.829, 0.7149, 0.829, 0.5, 0.849, 0.5, 0.849, 0.7087, 0.829, 0.5, 0.829, 0.2851, 0.849, 0.2913, 0.849, 0.5, 0.1779, 0.07025, 0.1779, 0.2851, 0.1578, 0.2913, 0.1578, 0.08261, 0.1779, 0.2851, 0.1779, 0.5, 0.1578, 0.5, 0.1578, 0.2913, 0.1779, 0.5, 0.1779, 0.7149, 0.1578, 0.7087, 0.1578, 0.5, 0.08336, 0.9297, 0.08336, 0.7149, 0.1034, 0.7087, 0.1034, 0.9174, 0.08336, 0.7149, 0.08336, 0.5, 0.1034, 0.5, 0.1034, 0.7087, 0.08336, 0.5, 0.08336, 0.2851, 0.1034, 0.2913, 0.1034, 0.5, 0.2524, 0.08261, 0.2524, 0.2913, 0.2372, 0.2977, 0.2372, 0.09536, 0.2524, 0.2913, 0.2524, 0.5, 0.2372, 0.5, 0.2372, 0.2977, 0.2524, 0.5, 0.2524, 0.7087, 0.2372, 0.7023, 0.2372, 0.5, 0.7152, 0.08261, 0.7152, 0.2913, 0.7015, 0.2977, 0.7015, 0.09536, 0.7152, 0.2913, 0.7152, 0.5, 0.7015, 0.5, 0.7015, 0.2977, 0.7152, 0.5, 0.7152, 0.7087, 0.7015, 0.7023, 0.7015, 0.5, 0.4344, 0.9153, 0.4214, 0.7087, 0.4485, 0.7023, 0.4485, 0.9046, 0.4214, 0.7087, 0.4214, 0.5, 0.4485, 0.5, 0.4485, 0.7023, 0.4214, 0.5, 0.4214, 0.2913, 0.4485, 0.2977, 0.4485, 0.5, 0.1578, 0.08261, 0.1578, 0.2913, 0.1455, 0.2977, 0.1455, 0.09536, 0.1578, 0.2913, 0.1578, 0.5, 0.1455, 0.5, 0.1455, 0.2977, 0.1578, 0.5, 0.1578, 0.7087, 0.1455, 0.7023, 0.1455, 0.5, 0.9229, 0.9297, 0.9229, 0.7149, 0.9609, 0.7304, 0.9609, 0.9609, 0.9229, 0.7149, 0.9229, 0.5, 0.9609, 0.5, 0.9609, 0.7304, 0.9229, 0.5, 0.9229, 0.2851, 0.9609, 0.2696, 0.9609, 0.5, 0.08336, 0.07025, 0.08336, 0.2851, 0.03912, 0.2696, 0.03912, 0.03912, 0.08336, 0.2851, 0.08336, 0.5, 0.03912, 0.5, 0.03912, 0.2696, 0.08336, 0.5, 0.08336, 0.7149, 0.03912, 0.7304, 0.03912, 0.5, 0.9894, 0.01057, 0.9894, 0.2553, 0.9609, 0.2696, 0.9609, 0.03912, 0.9894, 0.2553, 0.9894, 0.5, 0.9609, 0.5, 0.9609, 0.2696, 0.9894, 0.5, 0.9894, 0.7447, 0.9609, 0.7304, 0.9609, 0.5, 0.01057, 0.9894, 0.01057, 0.7447, 0.03912, 0.7304, 0.03912, 0.9609, 0.01057, 0.7447, 0.01057, 0.5, 0.03912, 0.5, 0.03912, 0.7304, 0.01057, 0.5, 0.01057, 0.2553, 0.03912, 0.2696, 0.03912, 0.5, 0.5515, 0.5, 0.5416, 0.5, 0.5416, 0.2977, 0.5515, 0.2977, 0.5416, 0.5, 0.4584, 0.5, 0.4584, 0.2977, 0.5416, 0.2977, 0.5515, 0.7023, 0.5416, 0.7023, 0.5416, 0.5, 0.5515, 0.5, 0.5416, 0.7023, 0.4584, 0.7023, 0.4584, 0.5, 0.5416, 0.5, 0.5515, 0.9046, 0.5416, 0.9046, 0.5416, 0.7023, 0.5515, 0.7023, 0.5416, 0.9046, 0.4584, 0.9046, 0.4584, 0.7023, 0.5416, 0.7023, 0.4402, 0.0831, 0.4584, 0.08261, 0.4584, 0.09536, 0.4485, 0.09536, 0.4584, 0.08261, 0.5416, 0.08261, 0.5416, 0.09536, 0.4584, 0.09536, 0.5614, 0.9168, 0.5416, 0.9174, 0.5416, 0.9046, 0.5515, 0.9046, 0.5416, 0.9174, 0.4584, 0.9174, 0.4584, 0.9046, 0.5416, 0.9046, 0.5515, 0.2977, 0.5416, 0.2977, 0.5416, 0.09536, 0.5515, 0.09536, 0.5416, 0.2977, 0.4584, 0.2977, 0.4584, 0.09536, 0.5416, 0.09536, 0.3932, 0.07025, 0.4139, 0.07025, 0.4584, 0.08261, 0.4402, 0.0831, 0.4139, 0.07025, 0.5861, 0.07025, 0.5416, 0.08261, 0.4584, 0.08261, 0.6068, 0.9297, 0.5861, 0.9297, 0.5416, 0.9174, 0.5614, 0.9168, 0.5861, 0.9297, 0.4139, 0.9297, 0.4584, 0.9174, 0.5416, 0.9174, 0.3688, 0.01057, 0.3942, 0.01057, 0.4004, 0.03912, 0.3764, 0.03912, 0.3942, 0.01057, 0.6058, 0.01057, 0.5996, 0.03912, 0.4004, 0.03912, 0.6312, 0.9894, 0.6058, 0.9894, 0.5996, 0.9609, 0.6236, 0.9609, 0.6058, 0.9894, 0.3942, 0.9894, 0.4004, 0.9609, 0.5996, 0.9609, 0.3932, 0.9297, 0.4139, 0.9297, 0.4004, 0.9609, 0.3764, 0.9609, 0.4139, 0.9297, 0.5861, 0.9297, 0.5996, 0.9609, 0.4004, 0.9609, 0.6068, 0.07025, 0.5861, 0.07025, 0.5996, 0.03912, 0.6236, 0.03912, 0.5861, 0.07025, 0.4139, 0.07025, 0.4004, 0.03912, 0.5996, 0.03912])
me_cube_000.materials.append(mat_plastic)
me_cube_000.use_remesh_preserve_volume = False
me_cube_000.use_remesh_preserve_attributes = False
me_cube_000.use_mirror_vertex_groups = False
me_cube_000.update()
me_cube_001 = bpy.data.meshes.new('Cube.001')
me_cube_001.from_pydata([(-1.0, -1.0, -1.0), (-0.9553, -0.9124, 1.0), (-1.0, 1.0, -1.0), (-0.9553, 0.9124, 1.0), (1.0, -1.0, -1.0), (0.9553, -0.9124, 1.0), (1.0, 1.0, -1.0), (0.9553, 0.9124, 1.0), (-1.0, -1.0, -0.7669), (-1.034, -1.034, 0.7669), (-1.034, 1.034, 0.7669), (-1.0, 1.0, -0.7669), (1.034, 1.034, 0.7669), (1.0, 1.0, -0.7669), (1.034, -1.034, 0.7669), (1.0, -1.0, -0.7669), (-0.9787, -0.9787, -0.7669), (-0.9787, -0.9787, 0.7669), (-0.9787, 0.9787, 0.7669), (-0.9787, 0.9787, -0.7669), (0.9787, 0.9787, 0.7669), (0.9787, 0.9787, -0.7669), (0.9787, -0.9787, 0.7669), (0.9787, -0.9787, -0.7669), (0.85, -1.02, -0.1505), (0.85, -1.02, 0.1492), (0.85, 1.02, -0.1505), (0.85, 1.02, 0.1492), (1.116, 1.02, 0.1492), (1.116, 1.02, -0.1505), (1.116, -1.02, -0.1505), (1.116, -1.02, 0.1492), (0.8422, -1.02, -0.1689), (0.8422, -1.02, 0.1677), (0.8422, 1.02, 0.1677), (0.8422, 1.02, -0.1689), (1.124, 1.02, 0.1677), (1.124, 1.02, -0.1689), (1.124, -1.02, 0.1677), (1.124, -1.02, -0.1689), (0.8728, -1.004, -0.9038), (0.8728, 1.003, -0.9038), (0.7606, -1.004, -0.9038), (0.7606, 1.003, -0.9038), (0.7606, 1.003, -1.1), (0.7606, -1.004, -1.1), (0.8728, -1.004, -1.1), (0.8728, 1.003, -1.1), (0.8728, -1.02, -0.8981), (0.8728, 1.018, -0.8981), (0.7606, 1.018, -0.8981), (0.7606, -1.02, -0.8981), (0.7606, 1.018, -1.106), (0.7606, -1.02, -1.106), (0.8728, 1.018, -1.106), (0.8728, -1.02, -1.106), (0.9795, -0.7199, 0.1677), (0.9795, -0.7199, 0.4036), (0.9795, -0.6758, 0.1677), (0.9795, -0.6758, 0.4036), (1.121, -0.7199, 0.1677), (1.121, -0.6758, 0.1677), (-1.034, -1.034, 1.0), (-1.034, 1.034, 1.0), (1.034, 1.034, 1.0), (1.034, -1.034, 1.0), (-0.9553, -0.9124, 0.727), (-0.9553, 0.9124, 0.727), (0.9553, 0.9124, 0.727), (0.9553, -0.9124, 0.727), (0.85, -1.02, -0.1505), (0.85, -1.02, 0.1492), (0.85, 1.02, -0.1505), (0.85, 1.02, 0.1492), (1.116, 1.02, 0.1492), (1.116, 1.02, -0.1505), (1.116, -1.02, -0.1505), (1.116, -1.02, 0.1492), (0.8422, -1.02, -0.1689), (0.8422, -1.02, 0.1677), (0.8422, 1.02, 0.1677), (0.8422, 1.02, -0.1689), (1.124, 1.02, 0.1677), (1.124, 1.02, -0.1689), (1.124, -1.02, 0.1677), (1.124, -1.02, -0.1689), (-0.05227, -1.004, -1.1), (-0.05227, 1.003, -1.1), (-0.05227, 1.003, -0.9038), (-0.05227, -1.004, -0.9038), (0.05997, 1.003, -0.9038), (0.05997, -1.004, -0.9038), (0.05997, -1.004, -1.1), (0.05997, 1.003, -1.1), (0.05997, -1.02, -0.8981), (0.05997, 1.018, -0.8981), (-0.05227, 1.018, -0.8981), (-0.05227, -1.02, -0.8981), (-0.05227, 1.018, -1.106), (-0.05227, -1.02, -1.106), (0.05997, 1.018, -1.106), (0.05997, -1.02, -1.106), (-0.8713, -1.004, -1.1), (-0.8713, 1.003, -1.1), (-0.8713, 1.003, -0.9038), (-0.8713, -1.004, -0.9038), (-0.7591, 1.003, -0.9038), (-0.7591, -1.004, -0.9038), (-0.7591, -1.004, -1.1), (-0.7591, 1.003, -1.1), (-0.7591, -1.02, -0.8981), (-0.7591, 1.018, -0.8981), (-0.8713, 1.018, -0.8981), (-0.8713, -1.02, -0.8981), (-0.8713, 1.018, -1.106), (-0.8713, -1.02, -1.106), (-0.7591, 1.018, -1.106), (-0.7591, -1.02, -1.106), (0.9795, 0.6326, 0.1677), (0.9795, 0.6326, 0.4036), (0.9795, 0.6767, 0.1677), (0.9795, 0.6767, 0.4036), (1.121, 0.6326, 0.1677), (1.121, 0.6767, 0.1677), (0.9795, -0.02757, 0.1677), (0.9795, -0.02757, 0.4036), (0.9795, 0.01655, 0.1677), (0.9795, 0.01655, 0.4036), (1.121, -0.02757, 0.1677), (1.121, 0.01655, 0.1677), (-0.8519, 1.008, -0.1505), (-0.8519, 1.008, 0.1492), (-0.8519, -1.032, -0.1505), (-0.8519, -1.032, 0.1492), (-1.118, -1.032, 0.1492), (-1.118, -1.032, -0.1505), (-1.118, 1.008, -0.1505), (-1.118, 1.008, 0.1492), (-0.8441, 1.008, -0.1689), (-0.8441, 1.008, 0.1677), (-0.8441, -1.032, 0.1677), (-0.8441, -1.032, -0.1689), (-1.126, -1.032, 0.1677), (-1.126, -1.032, -0.1689), (-1.126, 1.008, 0.1677), (-1.126, 1.008, -0.1689), (-0.9813, 0.7082, 0.1677), (-0.9813, 0.7082, 0.4036), (-0.9813, 0.6641, 0.1677), (-0.9813, 0.6641, 0.4036), (-1.123, 0.7082, 0.1677), (-1.123, 0.6641, 0.1677), (-0.8519, 1.008, -0.1505), (-0.8519, 1.008, 0.1492), (-0.8519, -1.032, -0.1505), (-0.8519, -1.032, 0.1492), (-1.118, -1.032, 0.1492), (-1.118, -1.032, -0.1505), (-1.118, 1.008, -0.1505), (-1.118, 1.008, 0.1492), (-0.8441, 1.008, -0.1689), (-0.8441, 1.008, 0.1677), (-0.8441, -1.032, 0.1677), (-0.8441, -1.032, -0.1689), (-1.126, -1.032, 0.1677), (-1.126, -1.032, -0.1689), (-1.126, 1.008, 0.1677), (-1.126, 1.008, -0.1689), (-0.9813, -0.6443, 0.1677), (-0.9813, -0.6443, 0.4036), (-0.9813, -0.6884, 0.1677), (-0.9813, -0.6884, 0.4036), (-1.123, -0.6443, 0.1677), (-1.123, -0.6884, 0.1677), (-0.9813, 0.01589, 0.1677), (-0.9813, 0.01589, 0.4036), (-0.9813, -0.02823, 0.1677), (-0.9813, -0.02823, 0.4036), (-1.123, 0.01589, 0.1677), (-1.123, -0.02823, 0.1677)], [], [(9, 62, 63, 10), (10, 63, 64, 12), (12, 64, 65, 14), (14, 65, 62, 9), (2, 6, 4, 0), (5, 7, 68, 69), (4, 15, 8, 0), (12, 14, 22, 20), (6, 13, 15, 4), (9, 10, 18, 17), (2, 11, 13, 6), (15, 13, 21, 23), (0, 8, 11, 2), (11, 8, 16, 19), (23, 22, 17, 16), (21, 20, 22, 23), (19, 18, 20, 21), (16, 17, 18, 19), (13, 11, 19, 21), (8, 15, 23, 16), (10, 12, 20, 18), (14, 9, 17, 22), (32, 33, 34, 35), (35, 37, 39, 32), (33, 38, 36, 34), (31, 28, 29, 30), (37, 36, 38, 39), (25, 27, 28, 31), (24, 25, 33, 32), (27, 26, 35, 34), (29, 28, 36, 37), (31, 30, 39, 38), (26, 29, 37, 35), (30, 24, 32, 39), (25, 31, 38, 33), (28, 27, 34, 36), (30, 29, 26, 24), (24, 26, 27, 25), (48, 49, 50, 51), (51, 53, 55, 48), (49, 54, 52, 50), (47, 44, 45, 46), (53, 52, 54, 55), (41, 43, 44, 47), (40, 41, 49, 48), (43, 42, 51, 50), (45, 44, 52, 53), (47, 46, 55, 54), (42, 45, 53, 51), (46, 40, 48, 55), (41, 47, 54, 49), (44, 43, 50, 52), (46, 45, 42, 40), (40, 42, 43, 41), (56, 57, 59, 58), (58, 59, 61), (60, 57, 56), (58, 61, 60, 56), (59, 57, 60, 61), (1, 3, 63, 62), (3, 7, 64, 63), (7, 5, 65, 64), (5, 1, 62, 65), (1, 5, 69, 66), (3, 1, 66, 67), (7, 3, 67, 68), (78, 79, 80, 81), (81, 83, 85, 78), (79, 84, 82, 80), (77, 74, 75, 76), (83, 82, 84, 85), (71, 73, 74, 77), (70, 71, 79, 78), (73, 72, 81, 80), (75, 74, 82, 83), (77, 76, 85, 84), (72, 75, 83, 81), (76, 70, 78, 85), (71, 77, 84, 79), (74, 73, 80, 82), (76, 75, 72, 70), (70, 72, 73, 71), (99, 98, 100, 101), (93, 87, 86, 92), (95, 100, 98, 96), (97, 99, 101, 94), (94, 95, 96, 97), (90, 88, 87, 93), (91, 90, 95, 94), (88, 89, 97, 96), (86, 87, 98, 99), (93, 92, 101, 100), (89, 86, 99, 97), (92, 91, 94, 101), (90, 93, 100, 95), (87, 88, 96, 98), (92, 86, 89, 91), (91, 89, 88, 90), (115, 114, 116, 117), (109, 103, 102, 108), (111, 116, 114, 112), (113, 115, 117, 110), (110, 111, 112, 113), (106, 104, 103, 109), (107, 106, 111, 110), (104, 105, 113, 112), (102, 103, 114, 115), (109, 108, 117, 116), (105, 102, 115, 113), (108, 107, 110, 117), (106, 109, 116, 111), (103, 104, 112, 114), (108, 102, 105, 107), (107, 105, 104, 106), (118, 119, 121, 120), (120, 121, 123), (122, 119, 118), (120, 123, 122, 118), (121, 119, 122, 123), (124, 125, 127, 126), (126, 127, 129), (128, 125, 124), (126, 129, 128, 124), (127, 125, 128, 129), (138, 139, 140, 141), (141, 143, 145, 138), (139, 144, 142, 140), (137, 134, 135, 136), (143, 142, 144, 145), (131, 133, 134, 137), (130, 131, 139, 138), (133, 132, 141, 140), (135, 134, 142, 143), (137, 136, 145, 144), (132, 135, 143, 141), (136, 130, 138, 145), (131, 137, 144, 139), (134, 133, 140, 142), (136, 135, 132, 130), (130, 132, 133, 131), (146, 147, 149, 148), (148, 149, 151), (150, 147, 146), (148, 151, 150, 146), (149, 147, 150, 151), (160, 161, 162, 163), (163, 165, 167, 160), (161, 166, 164, 162), (159, 156, 157, 158), (165, 164, 166, 167), (153, 155, 156, 159), (152, 153, 161, 160), (155, 154, 163, 162), (157, 156, 164, 165), (159, 158, 167, 166), (154, 157, 165, 163), (158, 152, 160, 167), (153, 159, 166, 161), (156, 155, 162, 164), (158, 157, 154, 152), (152, 154, 155, 153), (168, 169, 171, 170), (170, 171, 173), (172, 169, 168), (170, 173, 172, 168), (171, 169, 172, 173), (174, 175, 177, 176), (176, 177, 179), (178, 175, 174), (176, 179, 178, 174), (177, 175, 178, 179)])
_uv = me_cube_001.uv_layers.new(name='UVMap')
_uv.uv.foreach_set('vector', [0.4744, 0.0832, 0.4745, 0.05696, 0.6259, 0.05998, 0.6261, 0.08498, 0.6261, 0.08498, 0.6259, 0.05998, 0.957, 0.05572, 0.9579, 0.08149, 0.03508, 0.07703, 0.03585, 0.05125, 0.1807, 0.05801, 0.1804, 0.08295, 0.1804, 0.08295, 0.1807, 0.05801, 0.4745, 0.05696, 0.4744, 0.0832, 0.01169, 0.3194, 0.2912, 0.3194, 0.2912, 0.5092, 0.01169, 0.5092, 0.1793, 0.04668, 0.04485, 0.04269, 0.04517, 0.01167, 0.1793, 0.01507, 0.1775, 0.2903, 0.178, 0.2643, 0.4737, 0.2701, 0.4736, 0.2979, 0.03508, 0.07703, 0.1804, 0.08295, 0.1802, 0.08886, 0.03855, 0.08368, 0.03369, 0.2844, 0.03413, 0.2585, 0.178, 0.2643, 0.1775, 0.2903, 0.4744, 0.0832, 0.6261, 0.08498, 0.6262, 0.09096, 0.4744, 0.09071, 0.6278, 0.2925, 0.6274, 0.2665, 0.9575, 0.2629, 0.9579, 0.2889, 0.178, 0.2643, 0.03413, 0.2585, 0.03571, 0.2562, 0.1781, 0.2618, 0.4736, 0.2979, 0.4737, 0.2701, 0.6274, 0.2665, 0.6278, 0.2925, 0.6274, 0.2665, 0.4737, 0.2701, 0.4738, 0.2659, 0.6273, 0.264, 0.1781, 0.2618, 0.1802, 0.08886, 0.4744, 0.09071, 0.4738, 0.2659, 0.03571, 0.2562, 0.03855, 0.08368, 0.1802, 0.08886, 0.1781, 0.2618, 0.6273, 0.264, 0.6262, 0.09096, 0.9524, 0.08805, 0.9551, 0.2606, 0.4738, 0.2659, 0.4744, 0.09071, 0.6262, 0.09096, 0.6273, 0.264, 0.9575, 0.2629, 0.6274, 0.2665, 0.6273, 0.264, 0.9551, 0.2606, 0.4737, 0.2701, 0.178, 0.2643, 0.1781, 0.2618, 0.4738, 0.2659, 0.6261, 0.08498, 0.9579, 0.08149, 0.9524, 0.08805, 0.6262, 0.09096, 0.1804, 0.08295, 0.4744, 0.0832, 0.4744, 0.09071, 0.1802, 0.08886, 0.4634, 0.3239, 0.5021, 0.3239, 0.5021, 0.559, 0.4634, 0.5591, 0.6054, 0.559, 0.5731, 0.5589, 0.573, 0.3238, 0.6054, 0.3236, 0.5021, 0.3239, 0.5344, 0.3239, 0.5344, 0.5589, 0.5021, 0.559, 0.3127, 0.6421, 0.5477, 0.6421, 0.5477, 0.6766, 0.3127, 0.6766, 0.5731, 0.5589, 0.5344, 0.5589, 0.5344, 0.3239, 0.573, 0.3238, 0.3127, 0.6115, 0.5477, 0.6115, 0.5477, 0.6421, 0.3127, 0.6421, 0.4656, 0.3229, 0.5015, 0.3224, 0.5021, 0.3239, 0.4634, 0.3239, 0.5015, 0.5606, 0.4656, 0.5601, 0.4634, 0.5591, 0.5021, 0.559, 0.5724, 0.5605, 0.535, 0.5605, 0.5344, 0.5589, 0.5731, 0.5589, 0.535, 0.3223, 0.5724, 0.3223, 0.573, 0.3238, 0.5344, 0.3239, 0.6045, 0.5612, 0.5724, 0.5605, 0.5731, 0.5589, 0.6054, 0.559, 0.5724, 0.3223, 0.6044, 0.3214, 0.6054, 0.3236, 0.573, 0.3238, 0.5015, 0.3224, 0.535, 0.3223, 0.5344, 0.3239, 0.5021, 0.3239, 0.535, 0.5605, 0.5015, 0.5606, 0.5021, 0.559, 0.5344, 0.5589, 0.3127, 0.6766, 0.5477, 0.6766, 0.5477, 0.7072, 0.3127, 0.7072, 0.3127, 0.5769, 0.5477, 0.5769, 0.5477, 0.6115, 0.3127, 0.6115, 0.7706, 0.8234, 0.7689, 0.6245, 0.7806, 0.6244, 0.7813, 0.8234, 0.7813, 0.8234, 0.7814, 0.8429, 0.7708, 0.843, 0.7706, 0.8234, 0.7689, 0.6245, 0.768, 0.6017, 0.7814, 0.6017, 0.7806, 0.6244, 0.8357, 0.6045, 0.8486, 0.6045, 0.8486, 0.8356, 0.8357, 0.8356, 0.7822, 0.3378, 0.7814, 0.6017, 0.768, 0.6017, 0.7676, 0.3379, 0.8357, 0.5818, 0.8486, 0.5818, 0.8486, 0.6045, 0.8357, 0.6045, 0.7696, 0.8229, 0.7677, 0.6249, 0.7689, 0.6245, 0.7706, 0.8234, 0.7817, 0.6248, 0.7823, 0.8229, 0.7813, 0.8234, 0.7806, 0.6244, 0.7829, 0.3399, 0.7826, 0.601, 0.7814, 0.6017, 0.7822, 0.3378, 0.7667, 0.6011, 0.7669, 0.3399, 0.7676, 0.3379, 0.768, 0.6017, 0.7823, 0.8229, 0.7829, 0.8423, 0.7814, 0.8429, 0.7813, 0.8234, 0.7693, 0.8424, 0.7696, 0.8229, 0.7706, 0.8234, 0.7708, 0.843, 0.7677, 0.6249, 0.7667, 0.6011, 0.768, 0.6017, 0.7689, 0.6245, 0.7826, 0.601, 0.7817, 0.6248, 0.7806, 0.6244, 0.7814, 0.6017, 0.8357, 0.3281, 0.8486, 0.3281, 0.8486, 0.3507, 0.8357, 0.3507, 0.8357, 0.3507, 0.8486, 0.3507, 0.8486, 0.5818, 0.8357, 0.5818, 0.7511, 0.6689, 0.7531, 0.63, 0.7538, 0.6264, 0.7538, 0.6743, 0.7001, 0.7887, 0.7141, 0.7654, 0.7141, 0.7971, 0.7316, 0.6665, 0.7531, 0.63, 0.7511, 0.6689, 0.7538, 0.6743, 0.7286, 0.6677, 0.7316, 0.6665, 0.7511, 0.6689, 0.7538, 0.6264, 0.7531, 0.63, 0.7316, 0.6665, 0.7286, 0.6677, 0.4761, 0.04431, 0.6242, 0.04858, 0.6259, 0.05998, 0.4745, 0.05696, 0.6242, 0.04858, 0.9478, 0.04231, 0.957, 0.05572, 0.6259, 0.05998, 0.04485, 0.04269, 0.1793, 0.04668, 0.1807, 0.05801, 0.03585, 0.05125, 0.1793, 0.04668, 0.4761, 0.04431, 0.4745, 0.05696, 0.1807, 0.05801, 0.4761, 0.04431, 0.1793, 0.04668, 0.1793, 0.01507, 0.4762, 0.01056, 0.6242, 0.04858, 0.4761, 0.04431, 0.4762, 0.01056, 0.6242, 0.01695, 0.9478, 0.04231, 0.6242, 0.04858, 0.6242, 0.01695, 0.947, 0.01135, 0.006231, 0.5298, 0.04496, 0.5299, 0.04496, 0.7649, 0.006232, 0.765, 0.1483, 0.7649, 0.1159, 0.7648, 0.1159, 0.5297, 0.1483, 0.5295, 0.04496, 0.5299, 0.07723, 0.5298, 0.07726, 0.7649, 0.04496, 0.7649, 0.225, 0.5271, 0.225, 0.762, 0.1904, 0.762, 0.1904, 0.5271, 0.1159, 0.7648, 0.07726, 0.7649, 0.07723, 0.5298, 0.1159, 0.5297, 0.2556, 0.5271, 0.2556, 0.762, 0.225, 0.762, 0.225, 0.5271, 0.008429, 0.5288, 0.04438, 0.5283, 0.04496, 0.5299, 0.006231, 0.5298, 0.0444, 0.7665, 0.00843, 0.766, 0.006232, 0.765, 0.04496, 0.7649, 0.1153, 0.7664, 0.07787, 0.7664, 0.07726, 0.7649, 0.1159, 0.7648, 0.07782, 0.5282, 0.1152, 0.5282, 0.1159, 0.5297, 0.07723, 0.5298, 0.1473, 0.7671, 0.1153, 0.7664, 0.1159, 0.7648, 0.1483, 0.7649, 0.1152, 0.5282, 0.1473, 0.5273, 0.1483, 0.5295, 0.1159, 0.5297, 0.04438, 0.5283, 0.07782, 0.5282, 0.07723, 0.5298, 0.04496, 0.5299, 0.07787, 0.7664, 0.0444, 0.7665, 0.04496, 0.7649, 0.07726, 0.7649, 0.1904, 0.5271, 0.1904, 0.762, 0.1598, 0.762, 0.1598, 0.5271, 0.2901, 0.5271, 0.2901, 0.762, 0.2556, 0.762, 0.2556, 0.5271, 0.8185, 0.3378, 0.8177, 0.6017, 0.8043, 0.6017, 0.804, 0.3379, 0.8211, 0.6045, 0.834, 0.6045, 0.834, 0.8356, 0.8211, 0.8356, 0.8052, 0.6245, 0.8043, 0.6017, 0.8177, 0.6017, 0.8169, 0.6244, 0.8177, 0.8234, 0.8178, 0.8429, 0.8071, 0.843, 0.807, 0.8234, 0.807, 0.8234, 0.8052, 0.6245, 0.8169, 0.6244, 0.8177, 0.8234, 0.8211, 0.5818, 0.834, 0.5818, 0.834, 0.6045, 0.8211, 0.6045, 0.8059, 0.8229, 0.8041, 0.6249, 0.8052, 0.6245, 0.807, 0.8234, 0.8181, 0.6248, 0.8187, 0.8229, 0.8177, 0.8234, 0.8169, 0.6244, 0.8193, 0.3399, 0.819, 0.601, 0.8177, 0.6017, 0.8185, 0.3378, 0.8031, 0.6011, 0.8032, 0.3399, 0.804, 0.3379, 0.8043, 0.6017, 0.8187, 0.8229, 0.8193, 0.8423, 0.8178, 0.8429, 0.8177, 0.8234, 0.8056, 0.8424, 0.8059, 0.8229, 0.807, 0.8234, 0.8071, 0.843, 0.8041, 0.6249, 0.8031, 0.6011, 0.8043, 0.6017, 0.8052, 0.6245, 0.819, 0.601, 0.8181, 0.6248, 0.8169, 0.6244, 0.8177, 0.6017, 0.8211, 0.3281, 0.834, 0.3281, 0.834, 0.3507, 0.8211, 0.3507, 0.8211, 0.3507, 0.834, 0.3507, 0.834, 0.5818, 0.8211, 0.5818, 0.8003, 0.3378, 0.7995, 0.6017, 0.7861, 0.6017, 0.7858, 0.3379, 0.8503, 0.6045, 0.8633, 0.6045, 0.8633, 0.8356, 0.8503, 0.8356, 0.7871, 0.6245, 0.7861, 0.6017, 0.7995, 0.6017, 0.7987, 0.6244, 0.7995, 0.8234, 0.7996, 0.8429, 0.7889, 0.843, 0.7888, 0.8234, 0.7888, 0.8234, 0.7871, 0.6245, 0.7987, 0.6244, 0.7995, 0.8234, 0.8503, 0.5818, 0.8633, 0.5818, 0.8633, 0.6045, 0.8503, 0.6045, 0.7878, 0.8229, 0.7859, 0.6249, 0.7871, 0.6245, 0.7888, 0.8234, 0.7999, 0.6248, 0.8005, 0.8229, 0.7995, 0.8234, 0.7987, 0.6244, 0.8011, 0.3399, 0.8008, 0.601, 0.7995, 0.6017, 0.8003, 0.3378, 0.7849, 0.6011, 0.7851, 0.3399, 0.7858, 0.3379, 0.7861, 0.6017, 0.8005, 0.8229, 0.8011, 0.8423, 0.7996, 0.8429, 0.7995, 0.8234, 0.7874, 0.8424, 0.7878, 0.8229, 0.7888, 0.8234, 0.7889, 0.843, 0.7859, 0.6249, 0.7849, 0.6011, 0.7861, 0.6017, 0.7871, 0.6245, 0.8008, 0.601, 0.7999, 0.6248, 0.7987, 0.6244, 0.7995, 0.6017, 0.8503, 0.3281, 0.8633, 0.3281, 0.8633, 0.3507, 0.8503, 0.3507, 0.8503, 0.3507, 0.8633, 0.3507, 0.8633, 0.5818, 0.8503, 0.5818, 0.7232, 0.7213, 0.7252, 0.6824, 0.7259, 0.6789, 0.7259, 0.7268, 0.7438, 0.7538, 0.7578, 0.7305, 0.7578, 0.7622, 0.7037, 0.7189, 0.7252, 0.6824, 0.7232, 0.7213, 0.7259, 0.7268, 0.7007, 0.7202, 0.7037, 0.7189, 0.7232, 0.7213, 0.7259, 0.6789, 0.7252, 0.6824, 0.7037, 0.7189, 0.7007, 0.7202, 0.7232, 0.6164, 0.7252, 0.5775, 0.7259, 0.5739, 0.7259, 0.6219, 0.7159, 0.7887, 0.7299, 0.7654, 0.7299, 0.7971, 0.7037, 0.614, 0.7252, 0.5775, 0.7232, 0.6164, 0.7259, 0.6219, 0.7007, 0.6153, 0.7037, 0.614, 0.7232, 0.6164, 0.7259, 0.5739, 0.7252, 0.5775, 0.7037, 0.614, 0.7007, 0.6153, 0.3091, 0.3239, 0.3478, 0.3239, 0.3478, 0.559, 0.3091, 0.5591, 0.4512, 0.559, 0.4188, 0.5589, 0.4187, 0.3238, 0.4512, 0.3236, 0.3478, 0.3239, 0.3801, 0.3239, 0.3801, 0.5589, 0.3478, 0.559, 0.3127, 0.7836, 0.5477, 0.7836, 0.5477, 0.8181, 0.3127, 0.8181, 0.4188, 0.5589, 0.3801, 0.5589, 0.3801, 0.3239, 0.4187, 0.3238, 0.3127, 0.753, 0.5477, 0.753, 0.5477, 0.7836, 0.3127, 0.7836, 0.3113, 0.3229, 0.3472, 0.3224, 0.3478, 0.3239, 0.3091, 0.3239, 0.3473, 0.5606, 0.3113, 0.5601, 0.3091, 0.5591, 0.3478, 0.559, 0.4181, 0.5605, 0.3807, 0.5605, 0.3801, 0.5589, 0.4188, 0.5589, 0.3807, 0.3223, 0.4181, 0.3223, 0.4187, 0.3238, 0.3801, 0.3239, 0.4502, 0.5612, 0.4181, 0.5605, 0.4188, 0.5589, 0.4512, 0.559, 0.4181, 0.3223, 0.4502, 0.3214, 0.4512, 0.3236, 0.4187, 0.3238, 0.3472, 0.3224, 0.3807, 0.3223, 0.3801, 0.3239, 0.3478, 0.3239, 0.3807, 0.5605, 0.3473, 0.5606, 0.3478, 0.559, 0.3801, 0.5589, 0.3127, 0.8181, 0.5477, 0.8181, 0.5477, 0.8487, 0.3127, 0.8487, 0.3127, 0.7185, 0.5477, 0.7185, 0.5477, 0.753, 0.3127, 0.753, 0.7232, 0.6689, 0.7252, 0.63, 0.7259, 0.6264, 0.7259, 0.6743, 0.7001, 0.7538, 0.7141, 0.7305, 0.7141, 0.7622, 0.7037, 0.6665, 0.7252, 0.63, 0.7232, 0.6689, 0.7259, 0.6743, 0.7007, 0.6677, 0.7037, 0.6665, 0.7232, 0.6689, 0.7259, 0.6264, 0.7252, 0.63, 0.7037, 0.6665, 0.7007, 0.6677, 0.6177, 0.3239, 0.6564, 0.3239, 0.6564, 0.559, 0.6177, 0.5591, 0.7597, 0.559, 0.7273, 0.5589, 0.7273, 0.3238, 0.7597, 0.3236, 0.6564, 0.3239, 0.6886, 0.3239, 0.6887, 0.5589, 0.6564, 0.559, 0.6282, 0.5811, 0.6282, 0.8161, 0.5937, 0.8161, 0.5937, 0.5811, 0.7273, 0.5589, 0.6887, 0.5589, 0.6886, 0.3239, 0.7273, 0.3238, 0.6588, 0.5811, 0.6588, 0.8161, 0.6282, 0.8161, 0.6282, 0.5811, 0.6198, 0.3229, 0.6558, 0.3224, 0.6564, 0.3239, 0.6177, 0.3239, 0.6558, 0.5606, 0.6198, 0.5601, 0.6177, 0.5591, 0.6564, 0.559, 0.7267, 0.5605, 0.6893, 0.5605, 0.6887, 0.5589, 0.7273, 0.5589, 0.6892, 0.3223, 0.7266, 0.3223, 0.7273, 0.3238, 0.6886, 0.3239, 0.7587, 0.5612, 0.7267, 0.5605, 0.7273, 0.5589, 0.7597, 0.559, 0.7266, 0.3223, 0.7587, 0.3214, 0.7597, 0.3236, 0.7273, 0.3238, 0.6558, 0.3224, 0.6892, 0.3223, 0.6886, 0.3239, 0.6564, 0.3239, 0.6893, 0.5605, 0.6558, 0.5606, 0.6564, 0.559, 0.6887, 0.5589, 0.5937, 0.5811, 0.5937, 0.8161, 0.5631, 0.8161, 0.5631, 0.5811, 0.6933, 0.5811, 0.6933, 0.8161, 0.6588, 0.8161, 0.6588, 0.5811, 0.7511, 0.7213, 0.7531, 0.6824, 0.7538, 0.6789, 0.7538, 0.7268, 0.7438, 0.7887, 0.7578, 0.7654, 0.7578, 0.7971, 0.7316, 0.7189, 0.7531, 0.6824, 0.7511, 0.7213, 0.7538, 0.7268, 0.7286, 0.7202, 0.7316, 0.7189, 0.7511, 0.7213, 0.7538, 0.6789, 0.7531, 0.6824, 0.7316, 0.7189, 0.7286, 0.7202, 0.7511, 0.6164, 0.7531, 0.5775, 0.7538, 0.5739, 0.7538, 0.6219, 0.728, 0.7538, 0.742, 0.7305, 0.742, 0.7622, 0.7316, 0.614, 0.7531, 0.5775, 0.7511, 0.6164, 0.7538, 0.6219, 0.7286, 0.6153, 0.7316, 0.614, 0.7511, 0.6164, 0.7538, 0.5739, 0.7531, 0.5775, 0.7316, 0.614, 0.7286, 0.6153])
me_cube_001.materials.append(mat_metal)
me_cube_001.use_remesh_preserve_volume = False
me_cube_001.use_remesh_preserve_attributes = False
me_cube_001.use_mirror_vertex_groups = False
me_cube_001.update()

# ---- objects
ob_sun = bpy.data.objects.new('Sun', light_sun_001)
ob_tampa = bpy.data.objects.new('tampa', me_cube_000)
ob_ca_amba = bpy.data.objects.new('caçamba', me_cube_001)

# ---- transforms, parenting, visibility, modifiers, constraints
ob_sun.location = (-0.4433, 0.5323, 0.9199)
ob_sun.rotation_euler = (0.6109, -0.1745, -0.5236)
ob_sun.hide_viewport = True
ob_sun.hide_select = True
ob_sun.hide_render = True
ob_sun.lineart.crease_threshold = 0.0
ob_tampa.location = (0.0, 0.0, 0.6677)
ob_tampa.scale = (1.062, 0.5439, 0.6376)
ob_tampa.lineart.crease_threshold = 0.0
ob_ca_amba.location = (0.0, 0.0, 0.6677)
ob_ca_amba.scale = (1.062, 0.5439, 0.6376)
ob_ca_amba.lineart.crease_threshold = 0.0

# ---- collection membership
col_collection_1.objects.link(ob_sun)
col_collection_1.objects.link(ob_tampa)
col_collection_1.objects.link(ob_ca_amba)

# ---- scene / render settings (as saved in the file)
scene.frame_start = 1; scene.frame_end = 250; scene.frame_set(2)
scene.render.engine = 'BLENDER_EEVEE_NEXT'
scene.render.resolution_percentage = 50
scene.render.dither_intensity = 0.0
scene.cycles.use_denoising = False
scene.cycles.samples = 128
scene.cycles.sampling_pattern = 'TABULATED_SOBOL'
scene.cycles.use_adaptive_sampling = False
scene.cycles.use_light_tree = False
scene.cycles.blur_glossy = 0.0
scene.cycles.sample_clamp_indirect = 0.0
scene.view_settings.view_transform = 'Standard'
bpy.context.view_layer.update()

# ---- added for rendering (the .blend has no active camera and no usable light): camera, sun
cam_auto = bpy.data.cameras.new('AutoCamera')
cam_auto.lens = 50.0
cam_auto.sensor_width = 36.0
cam_auto.clip_end = 1000.0
ob_auto_camera = bpy.data.objects.new('AutoCamera', cam_auto)
scene.collection.objects.link(ob_auto_camera)
ob_auto_camera.location = (2.77819, -3.33501, 2.90232)
ob_auto_camera.rotation_euler = (1.09748, -7.21219e-08, 0.694738)
scene.camera = ob_auto_camera
light_auto_sun = bpy.data.lights.new('AutoSun', 'SUN')
light_auto_sun.energy = 3.0
light_auto_sun.angle = 0.0523599
ob_auto_sun = bpy.data.objects.new('AutoSun', light_auto_sun)
scene.collection.objects.link(ob_auto_sun)
ob_auto_sun.rotation_euler = (0.872665, 0.174533, 0.523599)
bpy.context.view_layer.update()
